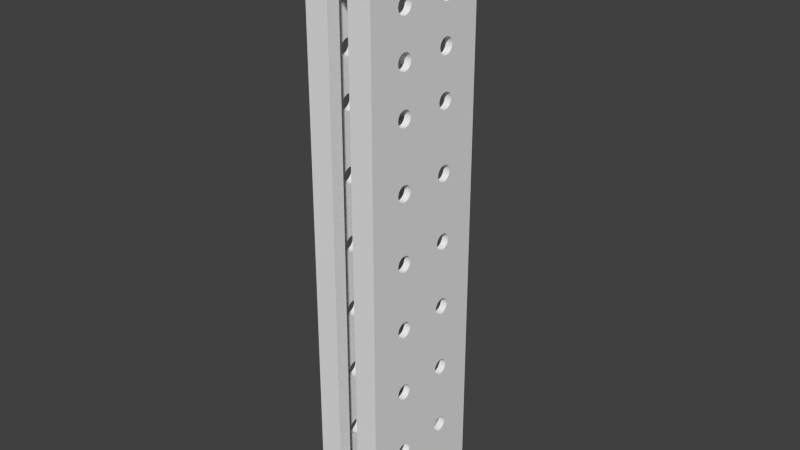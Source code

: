 # Source: MagLarge.blend  (saved by Blender 2.76.0; exported with 4.5.12 LTS)
import bpy
from mathutils import Matrix  # noqa: F401  (used for matrix-valued properties, if any)

bpy.ops.wm.read_factory_settings(use_empty=True)
scene = bpy.context.scene
scene.name = 'Scene'

# ---- collections
col_collection_1 = bpy.data.collections.new('Collection 1'); scene.collection.children.link(col_collection_1)

# ---- world
world_world = bpy.data.worlds.new('World'); scene.world = world_world
world_world.color = (0.05088, 0.05088, 0.05088)
world_world.use_sun_shadow = False
world_world.sun_shadow_jitter_overblur = 0.0
world_world.cycles.sampling_method = 'MANUAL'
world_world.cycles.sample_map_resolution = 256

# ---- meshes
me_cube_001 = bpy.data.meshes.new('Cube.001')
me_cube_001.from_pydata([(-0.9982, -1.002, -1.97), (-0.9982, 0.9978, -1.97), (-0.9982, 0.9978, -2.061), (-0.9982, -1.002, -2.061), (1.002, -1.002, -1.97), (1.002, -1.002, -2.061), (-0.8939, -0.8979, -1.97), (-0.8939, 0.8935, -1.97), (-0.5552, 1.225, -1.97), (-0.5552, 1.225, -2.061), (1.002, 0.9978, -2.061), (1.002, 0.9978, -1.97), (0.8975, -0.8979, -1.97), (0.8975, 0.8935, -1.97), (-0.8939, -0.8979, -1.899), (-0.8939, 0.8935, -1.899), (0.5588, 1.225, -2.061), (0.5588, 1.225, -1.97), (0.8975, -0.8979, -1.899), (0.8975, 0.8935, -1.899), (-0.9982, -1.002, -1.899), (-0.9982, 0.9978, -1.899), (1.002, -1.002, -1.899), (1.002, 0.9978, -1.899), (-0.9982, -0.2913, -1.497), (-0.9982, -0.3024, -1.488), (-0.9982, -0.3173, -1.479), (-0.9982, -0.3355, -1.473), (-0.9982, -0.3563, -1.468), (-0.9982, -0.3788, -1.465), (-0.9982, -0.4022, -1.464), (-0.9982, -0.4022, -1.118), (-0.9982, -0.3788, -1.117), (-0.9982, -0.3563, -1.114), (-0.9982, -0.3355, -1.109), (-0.9982, -0.3173, -1.102), (-0.9982, -0.3024, -1.094), (-0.9982, -0.2913, -1.084), (-0.9982, -0.2845, -1.074), (-0.9982, -0.2822, -1.064), (-0.9982, -0.2845, -1.053), (-0.9982, -0.2913, -1.043), (-0.9982, -0.3024, -1.033), (-0.9982, -0.3173, -1.025), (-0.9982, -0.3355, -1.018), (-0.9982, -0.3563, -1.013), (-0.9982, -0.3788, -1.01), (-0.9982, -0.4022, -1.009), (-0.9982, -0.4022, -0.6635), (-0.9982, -0.3788, -0.6625), (-0.9982, -0.3563, -0.6594), (-0.9982, -0.3355, -0.6543), (-0.9982, -0.3173, -0.6475), (-0.9982, -0.3024, -0.6393), (-0.9982, -0.2913, -0.6298), (-0.9982, -0.2845, -0.6196), (-0.9982, -0.2822, -0.609), (-0.9982, -0.2845, -0.5983), (-0.9982, -0.2913, -0.5881), (-0.9982, -0.3024, -0.5787), (-0.9982, -0.3173, -0.5704), (-0.9982, -0.3355, -0.5636), (-0.9982, -0.3563, -0.5586), (-0.9982, -0.3788, -0.5555), (-0.9982, -0.4022, -0.5544), (-0.9982, -0.4022, -0.209), (-0.9982, -0.3788, -0.2079), (-0.9982, -0.3563, -0.2048), (-0.9982, -0.3355, -0.1998), (-0.9982, -0.3173, -0.193), (-0.9982, -0.3024, -0.1847), (-0.9982, -0.2913, -0.1753), (-0.9982, -0.2845, -0.1651), (-0.9982, -0.2822, -0.1544), (-0.9982, -0.2845, -0.1438), (-0.9982, -0.2913, -0.1335), (-0.9982, -0.3024, -0.1241), (-0.9982, -0.3173, -0.1158), (-0.9982, -0.3355, -0.1091), (-0.9982, -0.3563, -0.104), (-0.9982, -0.3788, -0.1009), (-0.9982, -0.4022, -0.09987), (-0.9982, -0.4022, 0.2476), (-0.9982, -0.3788, 0.2486), (-0.9982, -0.3563, 0.2517), (-0.9982, -0.3355, 0.2568), (-0.9982, -0.3173, 0.2636), (-0.9982, -0.3024, 0.2718), (-0.9982, -0.2913, 0.2813), (-0.9982, -0.2845, 0.2915), (-0.9982, -0.2822, 0.3021), (-0.9982, -0.2845, 0.3128), (-0.9982, -0.2913, 0.323), (-0.9982, -0.3024, 0.3324), (-0.9982, -0.3173, 0.3407), (-0.9982, -0.3355, 0.3475), (-0.9982, -0.3563, 0.3525), (-0.9982, -0.3788, 0.3556), (-0.9982, -0.4022, 0.3567), (-0.9982, -0.4022, 0.7021), (-0.9982, -0.3788, 0.7032), (-0.9982, -0.3563, 0.7063), (-0.9982, -0.3355, 0.7113), (-0.9982, -0.3173, 0.7181), (-0.9982, -0.3024, 0.7264), (-0.9982, -0.2913, 0.7358), (-0.9982, -0.2845, 0.746), (-0.9982, -0.2822, 0.7567), (-0.9982, -0.2845, 0.7673), (-0.9982, -0.2913, 0.7775), (-0.9982, -0.3024, 0.787), (-0.9982, -0.3173, 0.7952), (-0.9982, -0.3355, 0.802), (-0.9982, -0.3563, 0.8071), (-0.9982, -0.3788, 0.8102), (-0.9982, -0.4022, 0.8112), (-0.9982, -0.4022, 1.028), (-0.9982, -0.3788, 1.029), (-0.9982, -0.3563, 1.032), (-0.9982, -0.3355, 1.037), (-0.9982, -0.3173, 1.044), (-0.9982, -0.3024, 1.052), (-0.9982, -0.2913, 1.062), (-0.9982, -0.2845, 1.072), (-0.9982, -0.2822, 1.083), (-0.9982, -0.2845, 1.093), (-0.9982, -0.2913, 1.104), (-0.9982, -0.3024, 1.113), (-0.9982, -0.3173, 1.121), (-0.9982, -0.3355, 1.128), (-0.9982, -0.3563, 1.133), (-0.9982, -0.3788, 1.136), (-0.9982, -0.4022, 1.137), (-0.9982, -0.4022, 1.336), (-0.9982, -0.3788, 1.338), (-0.9982, -0.3563, 1.341), (-0.9982, -0.3355, 1.346), (-0.9982, -0.3173, 1.352), (-0.9982, -0.3024, 1.361), (-0.9982, -0.2913, 1.37), (-0.9982, -0.2845, 1.38), (-0.9982, -0.2822, 1.391), (-0.9982, -0.2845, 1.402), (-0.9982, 0.2801, 0.3128), (-0.9982, 0.2778, 0.3021), (-0.9982, 0.2801, 0.2915), (-0.9982, 0.287, 0.2813), (-0.9982, 0.298, 0.2718), (-0.9982, 0.313, 0.2636), (-0.9982, 0.3311, 0.2568), (-0.9982, 0.3519, 0.2517), (-0.9982, 0.3744, 0.2486), (-0.9982, 0.3978, 0.2476), (-0.9982, 0.3978, -0.09787), (-0.9982, 0.3744, -0.09892), (-0.9982, 0.3519, -0.102), (-0.9982, 0.3311, -0.1071), (-0.9982, 0.313, -0.1138), (-0.9982, 0.298, -0.1221), (-0.9982, 0.287, -0.1315), (-0.9982, 0.2801, -0.1418), (-0.9982, 0.2778, -0.1524), (-0.9982, 0.2801, -0.1631), (-0.9982, 0.287, -0.1733), (-0.9982, 0.298, -0.1827), (-0.9982, 0.313, -0.191), (-0.9982, 0.3311, -0.1978), (-0.9982, 0.3519, -0.2028), (-0.9982, 0.3744, -0.2059), (-0.9982, 0.3978, -0.207), (-0.9982, 0.3978, -0.5544), (-0.9982, 0.3744, -0.5555), (-0.9982, 0.3519, -0.5586), (-0.9982, 0.3311, -0.5636), (-0.9982, 0.313, -0.5704), (-0.9982, 0.298, -0.5787), (-0.9982, 0.287, -0.5881), (-0.9982, 0.2801, -0.5983), (-0.9982, 0.2778, -0.609), (-0.9982, 0.2801, -0.6196), (-0.9982, 0.287, -0.6298), (-0.9982, 0.298, -0.6393), (-0.9982, 0.313, -0.6475), (-0.9982, 0.3311, -0.6543), (-0.9982, 0.3519, -0.6594), (-0.9982, 0.3744, -0.6625), (-0.9982, 0.3978, -0.6635), (-0.9982, 0.3978, -1.009), (-0.9982, 0.3744, -1.01), (-0.9982, 0.3519, -1.013), (-0.9982, 0.3311, -1.018), (-0.9982, 0.313, -1.025), (-0.9982, 0.298, -1.033), (-0.9982, 0.287, -1.043), (-0.9982, 0.2801, -1.053), (-0.9982, 0.2778, -1.064), (-0.9982, 0.2801, -1.074), (-0.9982, 0.287, -1.084), (-0.9982, 0.298, -1.094), (-0.9982, 0.313, -1.102), (-0.9982, 0.3311, -1.109), (-0.9982, 0.3519, -1.114), (-0.9982, 0.3744, -1.117), (-0.9982, 0.3978, -1.118), (-0.9982, 0.3978, -1.464), (-0.9982, 0.3744, -1.465), (-0.9982, 0.3519, -1.468), (-0.9982, 0.3311, -1.473), (-0.9982, 0.313, -1.479), (-0.9982, 0.298, -1.488), (-0.9982, 0.287, -1.497), (-0.9982, 0.2801, -1.507), (-0.9982, 0.2778, -1.518), (-0.9982, 0.2801, -1.529), (-0.9982, 0.287, -1.539), (-0.9982, 0.298, -1.548), (-0.9982, 0.313, -1.557), (-0.9982, 0.3311, -1.563), (-0.9982, 0.3519, -1.568), (-0.9982, 0.3744, -1.572), (-0.9982, 0.3978, -1.573), (-0.9982, -0.4022, -1.573), (-0.9982, -0.3788, -1.572), (-0.9982, -0.3563, -1.568), (-0.9982, -0.3355, -1.563), (-0.9982, -0.3173, -1.557), (-0.9982, -0.3024, -1.548), (-0.9982, -0.2913, -1.539), (-0.9982, -0.2845, -1.529), (-0.9982, -0.2822, -1.518), (-0.9982, -0.2845, -1.507), (-0.9982, -0.5222, -1.518), (-0.9982, -0.5199, -1.529), (-0.9982, -0.513, -1.539), (-0.9982, -0.502, -1.548), (-0.9982, -0.487, -1.557), (-0.9982, -0.4689, -1.563), (-0.9982, -0.4481, -1.568), (-0.9982, -0.4256, -1.572), (-0.9982, -1.002, 1.719), (-0.9982, 0.2778, 1.391), (-0.9982, 0.2801, 1.38), (-0.9982, 0.287, 1.37), (-0.9982, 0.298, 1.361), (-0.9982, 0.313, 1.352), (-0.9982, 0.3311, 1.346), (-0.9982, 0.3519, 1.341), (-0.9982, 0.3744, 1.338), (-0.9982, 0.3978, 1.336), (-0.9982, 0.3978, 1.137), (-0.9982, 0.3744, 1.136), (-0.9982, 0.3519, 1.133), (-0.9982, 0.3311, 1.128), (-0.9982, 0.313, 1.121), (-0.9982, 0.298, 1.113), (-0.9982, 0.287, 1.104), (-0.9982, 0.2801, 1.093), (-0.9982, 0.2778, 1.083), (-0.9982, 0.2801, 1.072), (-0.9982, 0.287, 1.062), (-0.9982, 0.298, 1.052), (-0.9982, 0.313, 1.044), (-0.9982, 0.3311, 1.037), (-0.9982, 0.3519, 1.032), (-0.9982, 0.3744, 1.029), (-0.9982, 0.3978, 1.028), (-0.9982, 0.3978, 0.8112), (-0.9982, 0.3744, 0.8102), (-0.9982, 0.3519, 0.8071), (-0.9982, 0.3311, 0.802), (-0.9982, 0.313, 0.7952), (-0.9982, 0.298, 0.787), (-0.9982, 0.287, 0.7775), (-0.9982, 0.2801, 0.7673), (-0.9982, 0.2778, 0.7567), (-0.9982, 0.2801, 0.746), (-0.9982, 0.287, 0.7358), (-0.9982, 0.298, 0.7264), (-0.9982, 0.313, 0.7181), (-0.9982, 0.3311, 0.7113), (-0.9982, 0.3519, 0.7063), (-0.9982, 0.3744, 0.7032), (-0.9982, 0.3978, 0.7021), (-0.9982, 0.3978, 0.3567), (-0.9982, 0.3744, 0.3556), (-0.9982, 0.3519, 0.3525), (-0.9982, 0.3311, 0.3475), (-0.9982, 0.313, 0.3407), (-0.9982, 0.298, 0.3324), (-0.9982, 0.287, 0.323), (-0.9982, -0.2913, 1.412), (-0.9982, -0.3024, 1.421), (-0.9982, -0.3173, 1.43), (-0.9982, -0.3355, 1.436), (-0.9982, -0.3563, 1.441), (-0.9982, -0.3788, 1.445), (-0.9982, -0.4022, 1.446), (-0.9982, -0.4256, 1.445), (-0.9982, -0.4481, 1.441), (-0.9982, -0.4689, 1.436), (-0.9982, -0.487, 1.43), (-0.9982, -0.502, 1.421), (-0.9982, -0.513, 1.412), (-0.9982, -0.5199, 1.402), (-0.9982, -0.5222, 1.391), (-0.9982, -0.5199, 1.38), (-0.9982, -0.513, 1.37), (-0.9982, -0.502, 1.361), (-0.9982, -0.487, 1.352), (-0.9982, -0.4689, 1.346), (-0.9982, -0.4481, 1.341), (-0.9982, -0.4256, 1.338), (-0.9982, -0.4256, 1.136), (-0.9982, -0.4481, 1.133), (-0.9982, -0.4689, 1.128), (-0.9982, -0.487, 1.121), (-0.9982, -0.502, 1.113), (-0.9982, -0.513, 1.104), (-0.9982, -0.5199, 1.093), (-0.9982, -0.5222, 1.083), (-0.9982, -0.5199, 1.072), (-0.9982, -0.513, 1.062), (-0.9982, -0.502, 1.052), (-0.9982, -0.487, 1.044), (-0.9982, -0.4689, 1.037), (-0.9982, -0.4481, 1.032), (-0.9982, -0.4256, 1.029), (-0.9982, -0.4256, 0.8102), (-0.9982, -0.4481, 0.8071), (-0.9982, -0.4689, 0.802), (-0.9982, -0.487, 0.7952), (-0.9982, -0.502, 0.787), (-0.9982, -0.513, 0.7775), (-0.9982, -0.5199, 0.7673), (-0.9982, -0.5222, 0.7567), (-0.9982, -0.5199, 0.746), (-0.9982, -0.513, 0.7358), (-0.9982, -0.502, 0.7264), (-0.9982, -0.487, 0.7181), (-0.9982, -0.4689, 0.7113), (-0.9982, -0.4481, 0.7063), (-0.9982, -0.4256, 0.7032), (-0.9982, -0.4256, 0.3556), (-0.9982, -0.4481, 0.3525), (-0.9982, -0.4689, 0.3475), (-0.9982, -0.487, 0.3407), (-0.9982, -0.502, 0.3324), (-0.9982, -0.513, 0.323), (-0.9982, -0.5199, 0.3128), (-0.9982, -0.5222, 0.3021), (-0.9982, -0.5199, 0.2915), (-0.9982, -0.513, 0.2813), (-0.9982, -0.502, 0.2718), (-0.9982, -0.487, 0.2636), (-0.9982, -0.4689, 0.2568), (-0.9982, -0.4481, 0.2517), (-0.9982, -0.4256, 0.2486), (-0.9982, -0.4256, -0.1009), (-0.9982, -0.4481, -0.104), (-0.9982, -0.4689, -0.1091), (-0.9982, -0.487, -0.1158), (-0.9982, -0.502, -0.1241), (-0.9982, -0.513, -0.1335), (-0.9982, -0.5199, -0.1438), (-0.9982, -0.5222, -0.1544), (-0.9982, -0.5199, -0.1651), (-0.9982, -0.513, -0.1753), (-0.9982, -0.502, -0.1847), (-0.9982, -0.487, -0.193), (-0.9982, -0.4689, -0.1998), (-0.9982, -0.4481, -0.2048), (-0.9982, -0.4256, -0.2079), (-0.9982, -0.4256, -0.5555), (-0.9982, -0.4481, -0.5586), (-0.9982, -0.4689, -0.5636), (-0.9982, -0.487, -0.5704), (-0.9982, -0.502, -0.5787), (-0.9982, -0.513, -0.5881), (-0.9982, -0.5199, -0.5983), (-0.9982, -0.5222, -0.609), (-0.9982, -0.5199, -0.6196), (-0.9982, -0.513, -0.6298), (-0.9982, -0.502, -0.6393), (-0.9982, -0.487, -0.6475), (-0.9982, -0.4689, -0.6543), (-0.9982, -0.4481, -0.6594), (-0.9982, -0.4256, -0.6625), (-0.9982, -0.4256, -1.01), (-0.9982, -0.4481, -1.013), (-0.9982, -0.4689, -1.018), (-0.9982, -0.487, -1.025), (-0.9982, -0.502, -1.033), (-0.9982, -0.513, -1.043), (-0.9982, -0.5199, -1.053), (-0.9982, -0.5222, -1.064), (-0.9982, -0.5199, -1.074), (-0.9982, -0.513, -1.084), (-0.9982, -0.502, -1.094), (-0.9982, -0.487, -1.102), (-0.9982, -0.4689, -1.109), (-0.9982, -0.4481, -1.114), (-0.9982, -0.4256, -1.117), (-0.9982, -0.4256, -1.465), (-0.9982, -0.4481, -1.468), (-0.9982, -0.4689, -1.473), (-0.9982, -0.487, -1.479), (-0.9982, -0.502, -1.488), (-0.9982, -0.513, -1.497), (-0.9982, -0.5199, -1.507), (-0.9982, 0.4212, -1.572), (-0.9982, 0.4437, -1.568), (-0.9982, 0.4645, -1.563), (-0.9982, 0.4827, -1.557), (-0.9982, 0.4976, -1.548), (-0.9982, 0.5087, -1.539), (-0.9982, 0.5155, -1.529), (-0.9982, 0.5178, -1.518), (-0.9982, 0.5155, -1.507), (-0.9982, 0.5087, -1.497), (-0.9982, 0.4976, -1.488), (-0.9982, 0.4827, -1.479), (-0.9982, 0.4645, -1.473), (-0.9982, 0.4437, -1.468), (-0.9982, 0.4212, -1.465), (-0.9982, 0.4212, -1.117), (-0.9982, 0.4437, -1.114), (-0.9982, 0.4645, -1.109), (-0.9982, 0.4827, -1.102), (-0.9982, 0.4976, -1.094), (-0.9982, 0.5087, -1.084), (-0.9982, 0.5155, -1.074), (-0.9982, 0.5178, -1.064), (-0.9982, 0.5155, -1.053), (-0.9982, 0.5087, -1.043), (-0.9982, 0.4976, -1.033), (-0.9982, 0.4827, -1.025), (-0.9982, 0.4645, -1.018), (-0.9982, 0.4437, -1.013), (-0.9982, 0.4212, -1.01), (-0.9982, 0.4212, -0.6625), (-0.9982, 0.4437, -0.6594), (-0.9982, 0.4645, -0.6543), (-0.9982, 0.4827, -0.6475), (-0.9982, 0.4976, -0.6393), (-0.9982, 0.5087, -0.6298), (-0.9982, 0.5155, -0.6196), (-0.9982, 0.5178, -0.609), (-0.9982, 0.5155, -0.5983), (-0.9982, 0.5087, -0.5881), (-0.9982, 0.4976, -0.5787), (-0.9982, 0.4827, -0.5704), (-0.9982, 0.4645, -0.5636), (-0.9982, 0.4437, -0.5586), (-0.9982, 0.4212, -0.5555), (-0.9982, 0.4212, -0.2059), (-0.9982, 0.4437, -0.2028), (-0.9982, 0.4645, -0.1978), (-0.9982, 0.4827, -0.191), (-0.9982, 0.4976, -0.1827), (-0.9982, 0.5087, -0.1733), (-0.9982, 0.5155, -0.1631), (-0.9982, 0.5178, -0.1524), (-0.9982, 0.5155, -0.1418), (-0.9982, 0.5087, -0.1315), (-0.9982, 0.4976, -0.1221), (-0.9982, 0.4827, -0.1138), (-0.9982, 0.4645, -0.1071), (-0.9982, 0.4437, -0.102), (-0.9982, 0.4212, -0.09892), (-0.9982, 0.4212, 0.2486), (-0.9982, 0.4437, 0.2517), (-0.9982, 0.4645, 0.2568), (-0.9982, 0.4827, 0.2636), (-0.9982, 0.4976, 0.2718), (-0.9982, 0.5087, 0.2813), (-0.9982, 0.5155, 0.2915), (-0.9982, 0.5178, 0.3021), (-0.9982, 0.5155, 0.3128), (-0.9982, 0.5087, 0.323), (-0.9982, 0.4976, 0.3324), (-0.9982, 0.4827, 0.3407), (-0.9982, 0.4645, 0.3475), (-0.9982, 0.4437, 0.3525), (-0.9982, 0.4212, 0.3556), (-0.9982, 0.4212, 0.7032), (-0.9982, 0.4437, 0.7063), (-0.9982, 0.4645, 0.7113), (-0.9982, 0.4827, 0.7181), (-0.9982, 0.4976, 0.7264), (-0.9982, 0.5087, 0.7358), (-0.9982, 0.5155, 0.746), (-0.9982, 0.5178, 0.7567), (-0.9982, 0.5155, 0.7673), (-0.9982, 0.5087, 0.7775), (-0.9982, 0.4976, 0.787), (-0.9982, 0.4827, 0.7952), (-0.9982, 0.4645, 0.802), (-0.9982, 0.4437, 0.8071), (-0.9982, 0.4212, 0.8102), (-0.9982, 0.4212, 1.029), (-0.9982, 0.4437, 1.032), (-0.9982, 0.4645, 1.037), (-0.9982, 0.4827, 1.044), (-0.9982, 0.4976, 1.052), (-0.9982, 0.5087, 1.062), (-0.9982, 0.5155, 1.072), (-0.9982, 0.5178, 1.083), (-0.9982, 0.5155, 1.093), (-0.9982, 0.5087, 1.104), (-0.9982, 0.4976, 1.113), (-0.9982, 0.4827, 1.121), (-0.9982, 0.4645, 1.128), (-0.9982, 0.4437, 1.133), (-0.9982, 0.4212, 1.136), (-0.9982, 0.4212, 1.338), (-0.9982, 0.4437, 1.341), (-0.9982, 0.4645, 1.346), (-0.9982, 0.4827, 1.352), (-0.9982, 0.4976, 1.361), (-0.9982, 0.5087, 1.37), (-0.9982, 0.5155, 1.38), (-0.9982, 0.5178, 1.391), (-0.9982, 0.5155, 1.402), (-0.9982, 0.5087, 1.412), (-0.9982, 0.4976, 1.421), (-0.9982, 0.4827, 1.43), (-0.9982, 0.4645, 1.436), (-0.9982, 0.4437, 1.441), (-0.9982, 0.4212, 1.445), (-0.9982, 0.3978, 1.446), (-0.9982, 0.3744, 1.445), (-0.9982, 0.3519, 1.441), (-0.9982, 0.3311, 1.436), (-0.9982, 0.313, 1.43), (-0.9982, 0.298, 1.421), (-0.9982, 0.287, 1.412), (-0.9982, 0.2801, 1.402), (-0.9982, 0.9978, 1.719), (0.001777, -1.002, -1.706), (-0.06065, -1.002, -1.703), (-0.1207, -1.002, -1.695), (-0.176, -1.002, -1.681), (-0.2245, -1.002, -1.663), (-0.2643, -1.002, -1.641), (-0.2939, -1.002, -1.616), (-0.3121, -1.002, -1.589), (-0.3182, -1.002, -1.061), (-0.3121, -1.002, 1.468), (-0.2939, -1.002, 1.495), (-0.2643, -1.002, 1.52), (-0.2245, -1.002, 1.542), (-0.176, -1.002, 1.56), (-0.1207, -1.002, 1.574), (-0.06065, -1.002, 1.582), (1.002, -1.002, 1.719), (0.001777, 0.9978, -1.706), (0.001777, 0.9978, 1.585), (-0.06065, 0.9978, 1.582), (-0.1207, 0.9978, 1.574), (-0.176, 0.9978, 1.56), (-0.2245, 0.9978, 1.542), (-0.2643, 0.9978, 1.52), (-0.2939, 0.9978, 1.495), (-0.3121, 0.9978, 1.468), (-0.3182, 0.9978, -1.061), (-0.3121, 0.9978, -1.589), (-0.2939, 0.9978, -1.616), (-0.2643, 0.9978, -1.641), (-0.2245, 0.9978, -1.663), (-0.176, 0.9978, -1.681), (-0.1207, 0.9978, -1.695), (-0.06065, 0.9978, -1.703), (-0.8982, -0.9022, 1.719), (-0.8982, 0.8978, 1.719), (1.002, -0.2913, -1.497), (1.002, -0.2845, -1.507), (1.002, -0.2822, -1.518), (1.002, -0.2845, -1.529), (1.002, -0.2913, -1.539), (1.002, -0.3024, -1.548), (1.002, -0.3173, -1.557), (1.002, -0.3355, -1.563), (1.002, -0.3563, -1.568), (1.002, -0.3788, -1.572), (1.002, -0.4022, -1.573), (1.002, 0.3978, -1.573), (1.002, 0.3744, -1.572), (1.002, 0.3519, -1.568), (1.002, 0.3311, -1.563), (1.002, 0.313, -1.557), (1.002, 0.298, -1.548), (1.002, 0.287, -1.539), (1.002, 0.2801, -1.529), (1.002, 0.2778, -1.518), (1.002, 0.2801, -1.507), (1.002, 0.287, -1.497), (1.002, 0.298, -1.488), (1.002, 0.313, -1.479), (1.002, 0.3311, -1.473), (1.002, 0.3519, -1.468), (1.002, 0.3744, -1.465), (1.002, 0.3978, -1.464), (1.002, 0.3978, -1.118), (1.002, 0.3744, -1.117), (1.002, 0.3519, -1.114), (1.002, 0.3311, -1.109), (1.002, 0.313, -1.102), (1.002, 0.298, -1.094), (1.002, 0.287, -1.084), (1.002, 0.2801, -1.074), (1.002, 0.2778, -1.064), (1.002, 0.2801, -1.053), (1.002, 0.287, -1.043), (1.002, 0.298, -1.033), (1.002, 0.313, -1.025), (1.002, 0.3311, -1.018), (1.002, 0.3519, -1.013), (1.002, 0.3744, -1.01), (1.002, 0.3978, -1.009), (1.002, 0.3978, -0.6635), (1.002, 0.3744, -0.6625), (1.002, 0.3519, -0.6594), (1.002, 0.3311, -0.6543), (1.002, 0.313, -0.6475), (1.002, 0.298, -0.6393), (1.002, 0.287, -0.6298), (1.002, 0.2801, -0.6196), (1.002, 0.2778, -0.609), (1.002, 0.2801, -0.5983), (1.002, 0.287, -0.5881), (1.002, 0.298, -0.5787), (1.002, 0.313, -0.5704), (1.002, 0.3311, -0.5636), (1.002, 0.3519, -0.5586), (1.002, 0.3744, -0.5555), (1.002, 0.3978, -0.5544), (1.002, 0.3978, -0.207), (1.002, 0.3744, -0.2059), (1.002, 0.3519, -0.2028), (1.002, 0.3311, -0.1978), (1.002, 0.313, -0.191), (1.002, 0.298, -0.1827), (1.002, 0.287, -0.1733), (1.002, 0.2801, -0.1631), (1.002, 0.2778, -0.1524), (1.002, 0.2801, -0.1418), (1.002, 0.287, -0.1315), (1.002, 0.298, -0.1221), (1.002, 0.313, -0.1138), (1.002, 0.3311, -0.1071), (1.002, 0.3519, -0.102), (1.002, 0.3744, -0.09892), (1.002, 0.3978, -0.09787), (1.002, 0.3978, 0.2476), (1.002, 0.3744, 0.2486), (1.002, 0.3519, 0.2517), (1.002, 0.3311, 0.2568), (1.002, 0.313, 0.2636), (1.002, 0.298, 0.2718), (1.002, 0.287, 0.2813), (1.002, 0.2801, 0.2915), (1.002, 0.2778, 0.3021), (1.002, 0.2801, 0.3128), (1.002, 0.287, 0.323), (1.002, 0.298, 0.3324), (1.002, 0.313, 0.3407), (1.002, 0.3311, 0.3475), (1.002, 0.3519, 0.3525), (1.002, 0.3744, 0.3556), (1.002, 0.3978, 0.3567), (1.002, 0.3978, 0.7021), (1.002, 0.3744, 0.7032), (1.002, 0.3519, 0.7063), (1.002, 0.3311, 0.7113), (1.002, 0.313, 0.7181), (1.002, 0.298, 0.7264), (1.002, 0.287, 0.7358), (1.002, 0.2801, 0.746), (1.002, 0.2778, 0.7567), (1.002, 0.2801, 0.7673), (1.002, 0.287, 0.7775), (1.002, 0.298, 0.787), (1.002, 0.313, 0.7952), (1.002, 0.3311, 0.802), (1.002, 0.3519, 0.8071), (1.002, 0.3744, 0.8102), (1.002, 0.3978, 0.8112), (1.002, 0.3978, 1.028), (1.002, 0.3744, 1.029), (1.002, 0.3519, 1.032), (1.002, 0.3311, 1.037), (1.002, 0.313, 1.044), (1.002, 0.298, 1.052), (1.002, 0.287, 1.062), (1.002, 0.2801, 1.072), (1.002, 0.2778, 1.083), (1.002, 0.2801, 1.093), (1.002, 0.287, 1.104), (1.002, 0.298, 1.113), (1.002, 0.313, 1.121), (1.002, 0.3311, 1.128), (1.002, 0.3519, 1.133), (1.002, 0.3744, 1.136), (1.002, 0.3978, 1.137), (1.002, 0.3978, 1.336), (1.002, 0.3744, 1.338), (1.002, 0.3519, 1.341), (1.002, 0.3311, 1.346), (1.002, 0.313, 1.352), (1.002, 0.298, 1.361), (1.002, 0.287, 1.37), (1.002, 0.2801, 1.38), (1.002, 0.2778, 1.391), (1.002, 0.2801, 1.402), (1.002, 0.287, 1.412), (1.002, 0.298, 1.421), (1.002, 0.313, 1.43), (1.002, 0.3311, 1.436), (1.002, -0.2845, 1.38), (1.002, -0.2913, 1.37), (1.002, -0.3024, 1.361), (1.002, -0.3173, 1.352), (1.002, -0.3355, 1.346), (1.002, -0.3563, 1.341), (1.002, -0.3788, 1.338), (1.002, -0.4022, 1.336), (1.002, -0.4022, 1.137), (1.002, -0.3788, 1.136), (1.002, -0.3563, 1.133), (1.002, -0.3355, 1.128), (1.002, -0.3173, 1.121), (1.002, -0.3024, 1.113), (1.002, -0.2913, 1.104), (1.002, -0.2845, 1.093), (1.002, -0.2822, 1.083), (1.002, -0.2845, 1.072), (1.002, -0.2913, 1.062), (1.002, -0.3024, 1.052), (1.002, -0.3173, 1.044), (1.002, -0.3355, 1.037), (1.002, -0.3563, 1.032), (1.002, -0.3788, 1.029), (1.002, -0.4022, 1.028), (1.002, -0.4022, 0.8112), (1.002, -0.3788, 0.8102), (1.002, -0.3563, 0.8071), (1.002, -0.3355, 0.802), (1.002, -0.3173, 0.7952), (1.002, -0.3024, 0.787), (1.002, -0.2913, 0.7775), (1.002, -0.2845, 0.7673), (1.002, -0.2822, 0.7567), (1.002, -0.2845, 0.746), (1.002, -0.2913, 0.7358), (1.002, -0.3024, 0.7264), (1.002, -0.3173, 0.7181), (1.002, -0.3355, 0.7113), (1.002, -0.3563, 0.7063), (1.002, -0.3788, 0.7032), (1.002, -0.4022, 0.7021), (1.002, -0.4022, 0.3567), (1.002, -0.3788, 0.3556), (1.002, -0.3563, 0.3525), (1.002, -0.3355, 0.3475), (1.002, -0.3173, 0.3407), (1.002, -0.3024, 0.3324), (1.002, -0.2913, 0.323), (1.002, -0.2845, 0.3128), (1.002, -0.2822, 0.3021), (1.002, -0.2845, 0.2915), (1.002, -0.2913, 0.2813), (1.002, -0.3024, 0.2718), (1.002, -0.3173, 0.2636), (1.002, -0.3355, 0.2568), (1.002, -0.3563, 0.2517), (1.002, -0.3788, 0.2486), (1.002, -0.4022, 0.2476), (1.002, -0.4022, -0.09987), (1.002, -0.3788, -0.1009), (1.002, -0.3563, -0.104), (1.002, -0.3355, -0.1091), (1.002, -0.3173, -0.1158), (1.002, -0.3024, -0.1241), (1.002, -0.2913, -0.1335), (1.002, -0.2845, -0.1438), (1.002, -0.2822, -0.1544), (1.002, -0.2845, -0.1651), (1.002, -0.2913, -0.1753), (1.002, -0.3024, -0.1847), (1.002, -0.3173, -0.193), (1.002, -0.3355, -0.1998), (1.002, -0.3563, -0.2048), (1.002, -0.3788, -0.2079), (1.002, -0.4022, -0.209), (1.002, -0.4022, -0.5544), (1.002, -0.3788, -0.5555), (1.002, -0.3563, -0.5586), (1.002, -0.3355, -0.5636), (1.002, -0.3173, -0.5704), (1.002, -0.3024, -0.5787), (1.002, -0.2913, -0.5881), (1.002, -0.2845, -0.5983), (1.002, -0.2822, -0.609), (1.002, -0.2845, -0.6196), (1.002, -0.2913, -0.6298), (1.002, -0.3024, -0.6393), (1.002, -0.3173, -0.6475), (1.002, -0.3355, -0.6543), (1.002, -0.3563, -0.6594), (1.002, -0.3788, -0.6625), (1.002, -0.4022, -0.6635), (1.002, -0.4022, -1.009), (1.002, -0.3788, -1.01), (1.002, -0.3563, -1.013), (1.002, -0.3355, -1.018), (1.002, -0.3173, -1.025), (1.002, -0.3024, -1.033), (1.002, -0.2913, -1.043), (1.002, -0.2845, -1.053), (1.002, -0.2822, -1.064), (1.002, -0.2845, -1.074), (1.002, -0.2913, -1.084), (1.002, -0.3024, -1.094), (1.002, -0.3173, -1.102), (1.002, -0.3355, -1.109), (1.002, -0.3563, -1.114), (1.002, -0.3788, -1.117), (1.002, -0.4022, -1.118), (1.002, -0.4022, -1.464), (1.002, -0.3788, -1.465), (1.002, -0.3563, -1.468), (1.002, -0.3355, -1.473), (1.002, -0.3173, -1.479), (1.002, -0.3024, -1.488), (1.002, 0.9978, 1.719), (1.002, -0.3563, 1.441), (1.002, -0.3355, 1.436), (1.002, -0.3173, 1.43), (1.002, -0.3024, 1.421), (1.002, -0.2913, 1.412), (1.002, -0.2845, 1.402), (1.002, -0.2822, 1.391), (1.002, 0.3519, 1.441), (1.002, 0.3744, 1.445), (1.002, 0.3978, 1.446), (1.002, 0.4212, 1.445), (1.002, 0.4437, 1.441), (1.002, 0.4645, 1.436), (1.002, 0.4827, 1.43), (1.002, 0.4976, 1.421), (1.002, 0.5087, 1.412), (1.002, 0.5155, 1.402), (1.002, 0.5178, 1.391), (1.002, 0.5155, 1.38), (1.002, 0.5087, 1.37), (1.002, 0.4976, 1.361), (1.002, 0.4827, 1.352), (1.002, 0.4645, 1.346), (1.002, 0.4437, 1.341), (1.002, 0.4212, 1.338), (1.002, 0.4212, 1.136), (1.002, 0.4437, 1.133), (1.002, 0.4645, 1.128), (1.002, 0.4827, 1.121), (1.002, 0.4976, 1.113), (1.002, 0.5087, 1.104), (1.002, 0.5155, 1.093), (1.002, 0.5178, 1.083), (1.002, 0.5155, 1.072), (1.002, 0.5087, 1.062), (1.002, 0.4976, 1.052), (1.002, 0.4827, 1.044), (1.002, 0.4645, 1.037), (1.002, 0.4437, 1.032), (1.002, 0.4212, 1.029), (1.002, 0.4212, 0.8102), (1.002, 0.4437, 0.8071), (1.002, 0.4645, 0.802), (1.002, 0.4827, 0.7952), (1.002, 0.4976, 0.787), (1.002, 0.5087, 0.7775), (1.002, 0.5155, 0.7673), (1.002, 0.5178, 0.7567), (1.002, 0.5155, 0.746), (1.002, 0.5087, 0.7358), (1.002, 0.4976, 0.7264), (1.002, 0.4827, 0.7181), (1.002, 0.4645, 0.7113), (1.002, 0.4437, 0.7063), (1.002, 0.4212, 0.7032), (1.002, 0.4212, 0.3556), (1.002, 0.4437, 0.3525), (1.002, 0.4645, 0.3475), (1.002, 0.4827, 0.3407), (1.002, 0.4976, 0.3324), (1.002, 0.5087, 0.323), (1.002, 0.5155, 0.3128), (1.002, 0.5178, 0.3021), (1.002, 0.5155, 0.2915), (1.002, 0.5087, 0.2813), (1.002, 0.4976, 0.2718), (1.002, 0.4827, 0.2636), (1.002, 0.4645, 0.2568), (1.002, 0.4437, 0.2517), (1.002, 0.4212, 0.2486), (1.002, 0.4212, -0.09892), (1.002, 0.4437, -0.102), (1.002, 0.4645, -0.1071), (1.002, 0.4827, -0.1138), (1.002, 0.4976, -0.1221), (1.002, 0.5087, -0.1315), (1.002, 0.5155, -0.1418), (1.002, 0.5178, -0.1524), (1.002, 0.5155, -0.1631), (1.002, 0.5087, -0.1733), (1.002, 0.4976, -0.1827), (1.002, 0.4827, -0.191), (1.002, 0.4645, -0.1978), (1.002, 0.4437, -0.2028), (1.002, 0.4212, -0.2059), (1.002, 0.4212, -0.5555), (1.002, 0.4437, -0.5586), (1.002, 0.4645, -0.5636), (1.002, 0.4827, -0.5704), (1.002, 0.4976, -0.5787), (1.002, 0.5087, -0.5881), (1.002, 0.5155, -0.5983), (1.002, 0.5178, -0.609), (1.002, 0.5155, -0.6196), (1.002, 0.5087, -0.6298), (1.002, 0.4976, -0.6393), (1.002, 0.4827, -0.6475), (1.002, 0.4645, -0.6543), (1.002, 0.4437, -0.6594), (1.002, 0.4212, -0.6625), (1.002, 0.4212, -1.01), (1.002, 0.4437, -1.013), (1.002, 0.4645, -1.018), (1.002, 0.4827, -1.025), (1.002, 0.4976, -1.033), (1.002, 0.5087, -1.043), (1.002, 0.5155, -1.053), (1.002, 0.5178, -1.064), (1.002, 0.5155, -1.074), (1.002, 0.5087, -1.084), (1.002, 0.4976, -1.094), (1.002, 0.4827, -1.102), (1.002, 0.4645, -1.109), (1.002, 0.4437, -1.114), (1.002, 0.4212, -1.117), (1.002, 0.4212, -1.465), (1.002, 0.4437, -1.468), (1.002, 0.4645, -1.473), (1.002, 0.4827, -1.479), (1.002, 0.4976, -1.488), (1.002, 0.5087, -1.497), (1.002, 0.5155, -1.507), (1.002, 0.5178, -1.518), (1.002, 0.5155, -1.529), (1.002, 0.5087, -1.539), (1.002, 0.4976, -1.548), (1.002, 0.4827, -1.557), (1.002, 0.4645, -1.563), (1.002, 0.4437, -1.568), (1.002, 0.4212, -1.572), (1.002, -0.5222, -1.518), (1.002, -0.5199, -1.507), (1.002, -0.513, -1.497), (1.002, -0.502, -1.488), (1.002, -0.487, -1.479), (1.002, -0.4689, -1.473), (1.002, -0.4481, -1.468), (1.002, -0.4256, -1.465), (1.002, -0.4256, -1.117), (1.002, -0.4481, -1.114), (1.002, -0.4689, -1.109), (1.002, -0.487, -1.102), (1.002, -0.502, -1.094), (1.002, -0.513, -1.084), (1.002, -0.5199, -1.074), (1.002, -0.5222, -1.064), (1.002, -0.5199, -1.053), (1.002, -0.513, -1.043), (1.002, -0.502, -1.033), (1.002, -0.487, -1.025), (1.002, -0.4689, -1.018), (1.002, -0.4481, -1.013), (1.002, -0.4256, -1.01), (1.002, -0.4256, -0.6625), (1.002, -0.4481, -0.6594), (1.002, -0.4689, -0.6543), (1.002, -0.487, -0.6475), (1.002, -0.502, -0.6393), (1.002, -0.513, -0.6298), (1.002, -0.5199, -0.6196), (1.002, -0.5222, -0.609), (1.002, -0.5199, -0.5983), (1.002, -0.513, -0.5881), (1.002, -0.502, -0.5787), (1.002, -0.487, -0.5704), (1.002, -0.4689, -0.5636), (1.002, -0.4481, -0.5586), (1.002, -0.4256, -0.5555), (1.002, -0.4256, -0.2079), (1.002, -0.4481, -0.2048), (1.002, -0.4689, -0.1998), (1.002, -0.487, -0.193), (1.002, -0.502, -0.1847), (1.002, -0.513, -0.1753), (1.002, -0.5199, -0.1651), (1.002, -0.5222, -0.1544), (1.002, -0.5199, -0.1438), (1.002, -0.513, -0.1335), (1.002, -0.502, -0.1241), (1.002, -0.487, -0.1158), (1.002, -0.4689, -0.1091), (1.002, -0.4481, -0.104), (1.002, -0.4256, -0.1009), (1.002, -0.4256, 0.2486), (1.002, -0.4481, 0.2517), (1.002, -0.4689, 0.2568), (1.002, -0.487, 0.2636), (1.002, -0.502, 0.2718), (1.002, -0.513, 0.2813), (1.002, -0.5199, 0.2915), (1.002, -0.5222, 0.3021), (1.002, -0.5199, 0.3128), (1.002, -0.513, 0.323), (1.002, -0.502, 0.3324), (1.002, -0.487, 0.3407), (1.002, -0.4689, 0.3475), (1.002, -0.4481, 0.3525), (1.002, -0.4256, 0.3556), (1.002, -0.4256, 0.7032), (1.002, -0.4481, 0.7063), (1.002, -0.4689, 0.7113), (1.002, -0.487, 0.7181), (1.002, -0.502, 0.7264), (1.002, -0.513, 0.7358), (1.002, -0.5199, 0.746), (1.002, -0.5222, 0.7567), (1.002, -0.5199, 0.7673), (1.002, -0.513, 0.7775), (1.002, -0.502, 0.787), (1.002, -0.487, 0.7952), (1.002, -0.4689, 0.802), (1.002, -0.4481, 0.8071), (1.002, -0.4256, 0.8102), (1.002, -0.4256, 1.029), (1.002, -0.4481, 1.032), (1.002, -0.4689, 1.037), (1.002, -0.487, 1.044), (1.002, -0.502, 1.052), (1.002, -0.513, 1.062), (1.002, -0.5199, 1.072), (1.002, -0.5222, 1.083), (1.002, -0.5199, 1.093), (1.002, -0.513, 1.104), (1.002, -0.502, 1.113), (1.002, -0.487, 1.121), (1.002, -0.4689, 1.128), (1.002, -0.4481, 1.133), (1.002, -0.4256, 1.136), (1.002, -0.4256, 1.338), (1.002, -0.4481, 1.341), (1.002, -0.4689, 1.346), (1.002, -0.487, 1.352), (1.002, -0.502, 1.361), (1.002, -0.513, 1.37), (1.002, -0.5199, 1.38), (1.002, -0.5222, 1.391), (1.002, -0.5199, 1.402), (1.002, -0.513, 1.412), (1.002, -0.502, 1.421), (1.002, -0.487, 1.43), (1.002, -0.4689, 1.436), (1.002, -0.4481, 1.441), (1.002, -0.4256, 1.445), (1.002, -0.4022, 1.446), (1.002, -0.3788, 1.445), (1.002, -0.4256, -1.572), (1.002, -0.4481, -1.568), (1.002, -0.4689, -1.563), (1.002, -0.487, -1.557), (1.002, -0.502, -1.548), (1.002, -0.513, -1.539), (1.002, -0.5199, -1.529), (0.001777, -1.002, 1.585), (0.06421, -1.002, 1.582), (0.1242, -1.002, 1.574), (0.1796, -1.002, 1.56), (0.2281, -1.002, 1.542), (0.2678, -1.002, 1.52), (0.2974, -1.002, 1.495), (0.3156, -1.002, 1.468), (0.3218, -1.002, -1.061), (0.3156, -1.002, -1.589), (0.2974, -1.002, -1.616), (0.2678, -1.002, -1.641), (0.2281, -1.002, -1.663), (0.1796, -1.002, -1.681), (0.1242, -1.002, -1.695), (0.06421, -1.002, -1.703), (0.001777, -0.8022, -1.706), (-0.06065, -0.8022, -1.703), (-0.1207, -0.8022, -1.695), (-0.176, -0.8022, -1.681), (-0.2245, -0.8022, -1.663), (-0.2643, -0.8022, -1.641), (-0.2939, -0.8022, -1.616), (-0.3121, -0.8022, -1.589), (-0.3182, -0.8022, -1.061), (-0.3121, -0.8022, 1.468), (-0.2939, -0.8022, 1.495), (-0.2643, -0.8022, 1.52), (-0.2245, -0.8022, 1.542), (-0.176, -0.8022, 1.56), (-0.1207, -0.8022, 1.574), (-0.06065, -0.8022, 1.582), (0.9018, -0.9022, 1.719), (-0.06065, 0.7978, -1.703), (0.001777, 0.7978, -1.706), (0.06421, 0.9978, -1.703), (0.1242, 0.9978, -1.695), (0.1796, 0.9978, -1.681), (0.2281, 0.9978, -1.663), (0.2678, 0.9978, -1.641), (0.2974, 0.9978, -1.616), (0.3156, 0.9978, -1.589), (0.3218, 0.9978, -1.061), (0.3156, 0.9978, 1.468), (0.2974, 0.9978, 1.495), (0.2678, 0.9978, 1.52), (0.2281, 0.9978, 1.542), (0.1796, 0.9978, 1.56), (0.1242, 0.9978, 1.574), (0.06421, 0.9978, 1.582), (0.001777, 0.7978, 1.585), (-0.06065, 0.7978, 1.582), (-0.1207, 0.7978, 1.574), (-0.176, 0.7978, 1.56), (-0.2245, 0.7978, 1.542), (-0.2643, 0.7978, 1.52), (-0.2939, 0.7978, 1.495), (-0.3121, 0.7978, 1.468), (-0.3182, 0.7978, -1.061), (-0.3121, 0.7978, -1.589), (-0.2939, 0.7978, -1.616), (-0.2643, 0.7978, -1.641), (-0.2245, 0.7978, -1.663), (-0.176, 0.7978, -1.681), (-0.1207, 0.7978, -1.695), (0.9018, 0.8978, 1.719), (-0.8982, -0.9022, 1.787), (-0.8982, 0.8978, 1.787), (0.001777, -0.8022, 1.585), (0.06421, -0.8022, 1.582), (0.1242, -0.8022, 1.574), (0.1796, -0.8022, 1.56), (0.2281, -0.8022, 1.542), (0.2678, -0.8022, 1.52), (0.2974, -0.8022, 1.495), (0.3156, -0.8022, 1.468), (0.3218, -0.8022, -1.061), (0.3156, -0.8022, -1.589), (0.2974, -0.8022, -1.616), (0.2678, -0.8022, -1.641), (0.2281, -0.8022, -1.663), (0.1796, -0.8022, -1.681), (0.1242, -0.8022, -1.695), (0.06421, -0.8022, -1.703), (-0.7982, -0.8022, -1.95), (-0.7982, -0.8022, 1.939), (0.8018, -0.8022, -1.95), (0.9018, -0.9022, 1.787), (0.06421, 0.7978, -1.703), (0.8018, 0.7978, 1.939), (-0.7982, 0.7978, 1.939), (-0.7982, 0.7978, -1.95), (0.8018, 0.7978, -1.95), (0.1242, 0.7978, -1.695), (0.1796, 0.7978, -1.681), (0.2281, 0.7978, -1.663), (0.2678, 0.7978, -1.641), (0.2974, 0.7978, -1.616), (0.3156, 0.7978, -1.589), (0.3218, 0.7978, -1.061), (0.3156, 0.7978, 1.468), (0.2974, 0.7978, 1.495), (0.2678, 0.7978, 1.52), (0.2281, 0.7978, 1.542), (0.1796, 0.7978, 1.56), (0.1242, 0.7978, 1.574), (0.06421, 0.7978, 1.582), (0.9018, 0.8978, 1.787), (-0.9982, -1.002, 1.787), (-0.9982, 0.9978, 1.787), (0.8018, -0.8022, 1.939), (-0.7982, 0.3978, 1.446), (-0.7982, 0.4212, 1.445), (-0.7982, 0.4437, 1.441), (-0.7982, 0.4645, 1.436), (-0.7982, 0.4827, 1.43), (-0.7982, 0.4976, 1.421), (-0.7982, 0.5087, 1.412), (-0.7982, 0.5155, 1.402), (-0.7982, 0.5178, 1.391), (-0.7982, 0.5155, 1.38), (-0.7982, 0.5087, 1.37), (-0.7982, 0.4976, 1.361), (-0.7982, 0.4827, 1.352), (-0.7982, 0.4645, 1.346), (-0.7982, 0.4437, 1.341), (-0.7982, 0.4212, 1.338), (-0.7982, 0.3978, 1.336), (-0.7982, 0.3978, 1.137), (-0.7982, 0.4212, 1.136), (-0.7982, 0.4437, 1.133), (-0.7982, 0.4645, 1.128), (-0.7982, 0.4827, 1.121), (-0.7982, 0.4976, 1.113), (-0.7982, 0.5087, 1.104), (-0.7982, 0.5155, 1.093), (-0.7982, 0.5178, 1.083), (-0.7982, 0.5155, 1.072), (-0.7982, 0.5087, 1.062), (-0.7982, 0.4976, 1.052), (-0.7982, 0.4827, 1.044), (-0.7982, 0.4645, 1.037), (-0.7982, 0.4437, 1.032), (-0.7982, 0.4212, 1.029), (-0.7982, 0.3978, 1.028), (-0.7982, 0.3978, 0.8112), (-0.7982, 0.4212, 0.8102), (-0.7982, 0.4437, 0.8071), (-0.7982, 0.4645, 0.802), (-0.7982, 0.4827, 0.7952), (-0.7982, 0.4976, 0.787), (-0.7982, 0.5087, 0.7775), (-0.7982, 0.5155, 0.7673), (-0.7982, 0.5178, 0.7567), (-0.7982, 0.5155, 0.746), (-0.7982, 0.5087, 0.7358), (-0.7982, 0.4976, 0.7264), (-0.7982, 0.4827, 0.7181), (-0.7982, 0.4645, 0.7113), (-0.7982, 0.4437, 0.7063), (-0.7982, 0.4212, 0.7032), (-0.7982, 0.3978, 0.7021), (-0.7982, 0.3978, 0.3567), (-0.7982, 0.4212, 0.3556), (-0.7982, 0.4437, 0.3525), (-0.7982, 0.4645, 0.3475), (-0.7982, 0.4827, 0.3407), (-0.7982, 0.4976, 0.3324), (-0.7982, 0.5087, 0.323), (-0.7982, 0.5155, 0.3128), (-0.7982, 0.5178, 0.3021), (-0.7982, 0.5155, 0.2915), (-0.7982, 0.5087, 0.2813), (-0.7982, 0.4976, 0.2718), (-0.7982, 0.4827, 0.2636), (-0.7982, 0.4645, 0.2568), (-0.7982, 0.4437, 0.2517), (-0.7982, 0.4212, 0.2486), (-0.7982, 0.3978, 0.2476), (-0.7982, 0.3978, -0.09787), (-0.7982, 0.4212, -0.09892), (-0.7982, 0.4437, -0.102), (-0.7982, 0.4645, -0.1071), (-0.7982, 0.4827, -0.1138), (-0.7982, 0.4976, -0.1221), (-0.7982, 0.5087, -0.1315), (-0.7982, 0.5155, -0.1418), (-0.7982, 0.5178, -0.1524), (-0.7982, 0.5155, -0.1631), (-0.7982, 0.5087, -0.1733), (-0.7982, 0.4976, -0.1827), (-0.7982, 0.4827, -0.191), (-0.7982, 0.4645, -0.1978), (-0.7982, 0.4437, -0.2028), (-0.7982, 0.4212, -0.2059), (-0.7982, 0.3978, -0.207), (-0.7982, 0.3978, -0.5544), (-0.7982, 0.4212, -0.5555), (-0.7982, 0.4437, -0.5586), (-0.7982, 0.4645, -0.5636), (-0.7982, 0.4827, -0.5704), (-0.7982, 0.4976, -0.5787), (-0.7982, 0.5087, -0.5881), (-0.7982, 0.5155, -0.5983), (-0.7982, 0.5178, -0.609), (-0.7982, 0.5155, -0.6196), (-0.7982, 0.5087, -0.6298), (-0.7982, 0.4976, -0.6393), (-0.7982, 0.4827, -0.6475), (-0.7982, 0.4645, -0.6543), (-0.7982, 0.4437, -0.6594), (-0.7982, 0.4212, -0.6625), (-0.7982, 0.3978, -0.6635), (-0.7982, 0.3978, -1.009), (-0.7982, 0.4212, -1.01), (-0.7982, 0.4437, -1.013), (-0.7982, 0.4645, -1.018), (-0.7982, 0.4827, -1.025), (-0.7982, 0.4976, -1.033), (-0.7982, 0.5087, -1.043), (-0.7982, 0.5155, -1.053), (-0.7982, 0.5178, -1.064), (-0.7982, 0.5155, -1.074), (-0.7982, 0.5087, -1.084), (-0.7982, 0.4976, -1.094), (-0.7982, 0.4827, -1.102), (-0.7982, 0.4645, -1.109), (-0.7982, 0.4437, -1.114), (-0.7982, 0.4212, -1.117), (-0.7982, 0.3978, -1.118), (-0.7982, 0.3978, -1.464), (-0.7982, 0.4212, -1.465), (-0.7982, 0.4437, -1.468), (-0.7982, 0.4645, -1.473), (-0.7982, 0.4827, -1.479), (-0.7982, 0.4976, -1.488), (-0.7982, 0.5087, -1.497), (-0.7982, 0.5155, -1.507), (-0.7982, 0.5178, -1.518), (-0.7982, 0.5155, -1.529), (-0.7982, 0.5087, -1.539), (-0.7982, 0.4976, -1.548), (-0.7982, 0.4827, -1.557), (-0.7982, 0.4645, -1.563), (-0.7982, 0.4437, -1.568), (-0.7982, 0.4212, -1.572), (-0.7982, 0.3978, -1.573), (-0.7982, -0.4022, -1.573), (-0.7982, -0.4256, -1.572), (-0.7982, -0.4481, -1.568), (-0.7982, -0.4689, -1.563), (-0.7982, -0.487, -1.557), (-0.7982, -0.502, -1.548), (-0.7982, -0.513, -1.539), (-0.7982, -0.5199, -1.529), (-0.7982, -0.5222, -1.518), (-0.7982, -0.5199, -1.507), (-0.7982, -0.513, -1.497), (-0.7982, -0.502, -1.488), (-0.7982, -0.487, -1.479), (-0.7982, -0.4689, -1.473), (-0.7982, -0.4481, -1.468), (-0.7982, -0.4256, -1.465), (-0.7982, -0.4022, -1.464), (-0.7982, -0.4022, -1.118), (-0.7982, -0.4256, -1.117), (-0.7982, -0.4481, -1.114), (-0.7982, -0.4689, -1.109), (-0.7982, -0.487, -1.102), (-0.7982, -0.502, -1.094), (-0.7982, -0.513, -1.084), (-0.7982, -0.5199, -1.074), (-0.7982, -0.5222, -1.064), (-0.7982, -0.5199, -1.053), (-0.7982, -0.513, -1.043), (-0.7982, -0.502, -1.033), (-0.7982, -0.487, -1.025), (-0.7982, -0.4689, -1.018), (-0.7982, -0.4481, -1.013), (-0.7982, -0.4256, -1.01), (-0.7982, -0.4022, -1.009), (-0.7982, -0.4022, -0.6635), (-0.7982, -0.4256, -0.6625), (-0.7982, -0.4481, -0.6594), (-0.7982, -0.4689, -0.6543), (-0.7982, -0.487, -0.6475), (-0.7982, -0.502, -0.6393), (-0.7982, -0.513, -0.6298), (-0.7982, -0.5199, -0.6196), (-0.7982, -0.5222, -0.609), (-0.7982, -0.5199, -0.5983), (-0.7982, -0.513, -0.5881), (-0.7982, -0.502, -0.5787), (-0.7982, -0.487, -0.5704), (-0.7982, -0.4689, -0.5636), (-0.7982, -0.4481, -0.5586), (-0.7982, -0.4256, -0.5555), (-0.7982, -0.4022, -0.5544), (-0.7982, -0.4022, -0.209), (-0.7982, -0.4256, -0.2079), (-0.7982, -0.4481, -0.2048), (-0.7982, -0.4689, -0.1998), (-0.7982, -0.487, -0.193), (-0.7982, -0.502, -0.1847), (-0.7982, -0.513, -0.1753), (-0.7982, -0.5199, -0.1651), (-0.7982, -0.5222, -0.1544), (-0.7982, -0.5199, -0.1438), (-0.7982, -0.513, -0.1335), (-0.7982, -0.502, -0.1241), (-0.7982, -0.487, -0.1158), (-0.7982, -0.4689, -0.1091), (-0.7982, -0.4481, -0.104), (-0.7982, -0.4256, -0.1009), (-0.7982, -0.4022, -0.09987), (-0.7982, -0.4022, 0.2476), (-0.7982, -0.4256, 0.2486), (-0.7982, -0.4481, 0.2517), (-0.7982, -0.4689, 0.2568), (-0.7982, -0.487, 0.2636), (-0.7982, -0.502, 0.2718), (-0.7982, -0.513, 0.2813), (-0.7982, -0.5199, 0.2915), (-0.7982, -0.5222, 0.3021), (-0.7982, -0.5199, 0.3128), (-0.7982, -0.513, 0.323), (-0.7982, -0.502, 0.3324), (-0.7982, -0.487, 0.3407), (-0.7982, -0.4689, 0.3475), (-0.7982, -0.4481, 0.3525), (-0.7982, -0.4256, 0.3556), (-0.7982, -0.4022, 0.3567), (-0.7982, -0.4022, 0.7021), (-0.7982, -0.4256, 0.7032), (-0.7982, -0.4481, 0.7063), (-0.7982, -0.4689, 0.7113), (-0.7982, -0.487, 0.7181), (-0.7982, -0.502, 0.7264), (-0.7982, -0.513, 0.7358), (-0.7982, -0.5199, 0.746), (-0.7982, -0.5222, 0.7567), (-0.7982, -0.5199, 0.7673), (-0.7982, -0.513, 0.7775), (-0.7982, -0.502, 0.787), (-0.7982, -0.487, 0.7952), (-0.7982, -0.4689, 0.802), (-0.7982, -0.4481, 0.8071), (-0.7982, -0.4256, 0.8102), (-0.7982, -0.4022, 0.8112), (-0.7982, -0.4022, 1.028), (-0.7982, -0.4256, 1.029), (-0.7982, -0.4481, 1.032), (-0.7982, -0.4689, 1.037), (-0.7982, -0.487, 1.044), (-0.7982, -0.502, 1.052), (-0.7982, -0.513, 1.062), (-0.7982, -0.5199, 1.072), (-0.7982, -0.5222, 1.083), (-0.7982, -0.5199, 1.093), (-0.7982, -0.513, 1.104), (-0.7982, -0.502, 1.113), (-0.7982, -0.487, 1.121), (-0.7982, -0.4689, 1.128), (-0.7982, -0.4481, 1.133), (-0.7982, -0.4256, 1.136), (-0.7982, -0.4022, 1.137), (-0.7982, -0.4022, 1.336), (-0.7982, -0.4256, 1.338), (-0.7982, -0.4481, 1.341), (-0.7982, -0.4689, 1.346), (-0.7982, -0.487, 1.352), (-0.7982, -0.502, 1.361), (-0.7982, -0.513, 1.37), (-0.7982, -0.5199, 1.38), (-0.7982, -0.5222, 1.391), (-0.7982, -0.5199, 1.402), (-0.7982, -0.513, 1.412), (-0.7982, -0.502, 1.421), (-0.7982, -0.487, 1.43), (-0.7982, -0.4689, 1.436), (-0.7982, -0.4481, 1.441), (-0.7982, -0.4256, 1.445), (-0.7982, -0.4022, 1.446), (-0.7982, -0.3788, 1.445), (-0.7982, -0.3563, 1.441), (-0.7982, -0.3355, 1.436), (-0.7982, -0.3173, 1.43), (-0.7982, -0.3024, 1.421), (-0.7982, -0.2913, 1.412), (-0.7982, -0.2845, 1.402), (-0.7982, -0.2822, 1.391), (-0.7982, 0.298, 1.421), (-0.7982, 0.313, 1.43), (-0.7982, 0.3311, 1.436), (-0.7982, 0.3519, 1.441), (-0.7982, 0.3744, 1.445), (-0.7982, -0.2913, -1.497), (-0.7982, -0.2845, -1.507), (-0.7982, -0.2822, -1.518), (-0.7982, -0.2845, -1.529), (-0.7982, -0.2913, -1.539), (-0.7982, -0.3024, -1.548), (-0.7982, -0.3173, -1.557), (-0.7982, -0.3355, -1.563), (-0.7982, -0.3563, -1.568), (-0.7982, -0.3788, -1.572), (-0.7982, 0.3744, -1.572), (-0.7982, 0.3519, -1.568), (-0.7982, 0.3311, -1.563), (-0.7982, 0.313, -1.557), (-0.7982, 0.298, -1.548), (-0.7982, 0.287, -1.539), (-0.7982, 0.2801, -1.529), (-0.7982, 0.2778, -1.518), (-0.7982, 0.2801, -1.507), (-0.7982, 0.287, -1.497), (-0.7982, 0.298, -1.488), (-0.7982, 0.313, -1.479), (-0.7982, 0.3311, -1.473), (-0.7982, 0.3519, -1.468), (-0.7982, 0.3744, -1.465), (-0.7982, 0.3744, -1.117), (-0.7982, 0.3519, -1.114), (-0.7982, 0.3311, -1.109), (-0.7982, 0.313, -1.102), (-0.7982, 0.298, -1.094), (-0.7982, 0.287, -1.084), (-0.7982, 0.2801, -1.074), (-0.7982, 0.2778, -1.064), (-0.7982, 0.2801, -1.053), (-0.7982, 0.287, -1.043), (-0.7982, 0.298, -1.033), (-0.7982, 0.313, -1.025), (-0.7982, 0.3311, -1.018), (-0.7982, 0.3519, -1.013), (-0.7982, 0.3744, -1.01), (-0.7982, 0.3744, -0.6625), (-0.7982, 0.3519, -0.6594), (-0.7982, 0.3311, -0.6543), (-0.7982, 0.313, -0.6475), (-0.7982, 0.298, -0.6393), (-0.7982, 0.287, -0.6298), (-0.7982, 0.2801, -0.6196), (-0.7982, 0.2778, -0.609), (-0.7982, 0.2801, -0.5983), (-0.7982, 0.287, -0.5881), (-0.7982, 0.298, -0.5787), (-0.7982, 0.313, -0.5704), (-0.7982, 0.3311, -0.5636), (-0.7982, 0.3519, -0.5586), (-0.7982, 0.3744, -0.5555), (-0.7982, 0.3744, -0.2059), (-0.7982, 0.3519, -0.2028), (-0.7982, 0.3311, -0.1978), (-0.7982, 0.313, -0.191), (-0.7982, 0.298, -0.1827), (-0.7982, 0.287, -0.1733), (-0.7982, 0.2801, -0.1631), (-0.7982, 0.2778, -0.1524), (-0.7982, 0.2801, -0.1418), (-0.7982, 0.287, -0.1315), (-0.7982, 0.298, -0.1221), (-0.7982, 0.313, -0.1138), (-0.7982, 0.3311, -0.1071), (-0.7982, 0.3519, -0.102), (-0.7982, 0.3744, -0.09892), (-0.7982, 0.3744, 0.2486), (-0.7982, 0.3519, 0.2517), (-0.7982, 0.3311, 0.2568), (-0.7982, 0.313, 0.2636), (-0.7982, 0.298, 0.2718), (-0.7982, 0.287, 0.2813), (-0.7982, 0.2801, 0.2915), (-0.7982, 0.2778, 0.3021), (-0.7982, 0.2801, 0.3128), (-0.7982, 0.287, 0.323), (-0.7982, 0.298, 0.3324), (-0.7982, 0.313, 0.3407), (-0.7982, 0.3311, 0.3475), (-0.7982, 0.3519, 0.3525), (-0.7982, 0.3744, 0.3556), (-0.7982, 0.3744, 0.7032), (-0.7982, 0.3519, 0.7063), (-0.7982, 0.3311, 0.7113), (-0.7982, 0.313, 0.7181), (-0.7982, 0.298, 0.7264), (-0.7982, 0.287, 0.7358), (-0.7982, 0.2801, 0.746), (-0.7982, 0.2778, 0.7567), (-0.7982, 0.2801, 0.7673), (-0.7982, 0.287, 0.7775), (-0.7982, 0.298, 0.787), (-0.7982, 0.313, 0.7952), (-0.7982, 0.3311, 0.802), (-0.7982, 0.3519, 0.8071), (-0.7982, 0.3744, 0.8102), (-0.7982, 0.3744, 1.029), (-0.7982, 0.3519, 1.032), (-0.7982, 0.3311, 1.037), (-0.7982, 0.313, 1.044), (-0.7982, 0.298, 1.052), (-0.7982, 0.287, 1.062), (-0.7982, 0.2801, 1.072), (-0.7982, 0.2778, 1.083), (-0.7982, 0.2801, 1.093), (-0.7982, 0.287, 1.104), (-0.7982, 0.298, 1.113), (-0.7982, 0.313, 1.121), (-0.7982, 0.3311, 1.128), (-0.7982, 0.3519, 1.133), (-0.7982, 0.3744, 1.136), (-0.7982, 0.3744, 1.338), (-0.7982, 0.3519, 1.341), (-0.7982, 0.3311, 1.346), (-0.7982, 0.313, 1.352), (-0.7982, 0.298, 1.361), (-0.7982, 0.287, 1.37), (-0.7982, 0.2801, 1.38), (-0.7982, 0.2778, 1.391), (-0.7982, 0.2801, 1.402), (-0.7982, 0.287, 1.412), (-0.7982, -0.2845, 1.38), (-0.7982, -0.2913, 1.37), (-0.7982, -0.3024, 1.361), (-0.7982, -0.3173, 1.352), (-0.7982, -0.3355, 1.346), (-0.7982, -0.3563, 1.341), (-0.7982, -0.3788, 1.338), (-0.7982, -0.3788, 1.136), (-0.7982, -0.3563, 1.133), (-0.7982, -0.3355, 1.128), (-0.7982, -0.3173, 1.121), (-0.7982, -0.3024, 1.113), (-0.7982, -0.2913, 1.104), (-0.7982, -0.2845, 1.093), (-0.7982, -0.2822, 1.083), (-0.7982, -0.2845, 1.072), (-0.7982, -0.2913, 1.062), (-0.7982, -0.3024, 1.052), (-0.7982, -0.3173, 1.044), (-0.7982, -0.3355, 1.037), (-0.7982, -0.3563, 1.032), (-0.7982, -0.3788, 1.029), (-0.7982, -0.3788, 0.8102), (-0.7982, -0.3563, 0.8071), (-0.7982, -0.3355, 0.802), (-0.7982, -0.3173, 0.7952), (-0.7982, -0.3024, 0.787), (-0.7982, -0.2913, 0.7775), (-0.7982, -0.2845, 0.7673), (-0.7982, -0.2822, 0.7567), (-0.7982, -0.2845, 0.746), (-0.7982, -0.2913, 0.7358), (-0.7982, -0.3024, 0.7264), (-0.7982, -0.3173, 0.7181), (-0.7982, -0.3355, 0.7113), (-0.7982, -0.3563, 0.7063), (-0.7982, -0.3788, 0.7032), (-0.7982, -0.3788, 0.3556), (-0.7982, -0.3563, 0.3525), (-0.7982, -0.3355, 0.3475), (-0.7982, -0.3173, 0.3407), (-0.7982, -0.3024, 0.3324), (-0.7982, -0.2913, 0.323), (-0.7982, -0.2845, 0.3128), (-0.7982, -0.2822, 0.3021), (-0.7982, -0.2845, 0.2915), (-0.7982, -0.2913, 0.2813), (-0.7982, -0.3024, 0.2718), (-0.7982, -0.3173, 0.2636), (-0.7982, -0.3355, 0.2568), (-0.7982, -0.3563, 0.2517), (-0.7982, -0.3788, 0.2486), (-0.7982, -0.3788, -0.1009), (-0.7982, -0.3563, -0.104), (-0.7982, -0.3355, -0.1091), (-0.7982, -0.3173, -0.1158), (-0.7982, -0.3024, -0.1241), (-0.7982, -0.2913, -0.1335), (-0.7982, -0.2845, -0.1438), (-0.7982, -0.2822, -0.1544), (-0.7982, -0.2845, -0.1651), (-0.7982, -0.2913, -0.1753), (-0.7982, -0.3024, -0.1847), (-0.7982, -0.3173, -0.193), (-0.7982, -0.3355, -0.1998), (-0.7982, -0.3563, -0.2048), (-0.7982, -0.3788, -0.2079), (-0.7982, -0.3788, -0.5555), (-0.7982, -0.3563, -0.5586), (-0.7982, -0.3355, -0.5636), (-0.7982, -0.3173, -0.5704), (-0.7982, -0.3024, -0.5787), (-0.7982, -0.2913, -0.5881), (-0.7982, -0.2845, -0.5983), (-0.7982, -0.2822, -0.609), (-0.7982, -0.2845, -0.6196), (-0.7982, -0.2913, -0.6298), (-0.7982, -0.3024, -0.6393), (-0.7982, -0.3173, -0.6475), (-0.7982, -0.3355, -0.6543), (-0.7982, -0.3563, -0.6594), (-0.7982, -0.3788, -0.6625), (-0.7982, -0.3788, -1.01), (-0.7982, -0.3563, -1.013), (-0.7982, -0.3355, -1.018), (-0.7982, -0.3173, -1.025), (-0.7982, -0.3024, -1.033), (-0.7982, -0.2913, -1.043), (-0.7982, -0.2845, -1.053), (-0.7982, -0.2822, -1.064), (-0.7982, -0.2845, -1.074), (-0.7982, -0.2913, -1.084), (-0.7982, -0.3024, -1.094), (-0.7982, -0.3173, -1.102), (-0.7982, -0.3355, -1.109), (-0.7982, -0.3563, -1.114), (-0.7982, -0.3788, -1.117), (-0.7982, -0.3788, -1.465), (-0.7982, -0.3563, -1.468), (-0.7982, -0.3355, -1.473), (-0.7982, -0.3173, -1.479), (-0.7982, -0.3024, -1.488), (1.002, -1.002, 1.787), (1.002, 0.9978, 1.939), (-0.9982, 0.9978, 1.939), (0.8018, -0.2845, 1.402), (0.8018, -0.2913, 1.412), (0.8018, -0.3024, 1.421), (0.8018, -0.3173, 1.43), (0.8018, -0.3355, 1.436), (0.8018, -0.3563, 1.441), (0.8018, -0.3788, 1.445), (0.8018, -0.4022, 1.446), (0.8018, -0.4256, 1.445), (0.8018, -0.4481, 1.441), (0.8018, -0.4689, 1.436), (0.8018, -0.487, 1.43), (0.8018, -0.502, 1.421), (0.8018, -0.513, 1.412), (0.8018, -0.5199, 1.402), (0.8018, -0.5222, 1.391), (0.8018, -0.5199, 1.38), (0.8018, -0.513, 1.37), (0.8018, -0.502, 1.361), (0.8018, -0.487, 1.352), (0.8018, -0.4689, 1.346), (0.8018, -0.4481, 1.341), (0.8018, -0.4256, 1.338), (0.8018, -0.4022, 1.336), (0.8018, -0.4022, 1.137), (0.8018, -0.4256, 1.136), (0.8018, -0.4481, 1.133), (0.8018, -0.4689, 1.128), (0.8018, -0.487, 1.121), (0.8018, -0.502, 1.113), (0.8018, -0.513, 1.104), (0.8018, -0.5199, 1.093), (0.8018, -0.5222, 1.083), (0.8018, -0.5199, 1.072), (0.8018, -0.513, 1.062), (0.8018, -0.502, 1.052), (0.8018, -0.487, 1.044), (0.8018, -0.4689, 1.037), (0.8018, -0.4481, 1.032), (0.8018, -0.4256, 1.029), (0.8018, -0.4022, 1.028), (0.8018, -0.4022, 0.8112), (0.8018, -0.4256, 0.8102), (0.8018, -0.4481, 0.8071), (0.8018, -0.4689, 0.802), (0.8018, -0.487, 0.7952), (0.8018, -0.502, 0.787), (0.8018, -0.513, 0.7775), (0.8018, -0.5199, 0.7673), (0.8018, -0.5222, 0.7567), (0.8018, -0.5199, 0.746), (0.8018, -0.513, 0.7358), (0.8018, -0.502, 0.7264), (0.8018, -0.487, 0.7181), (0.8018, -0.4689, 0.7113), (0.8018, -0.4481, 0.7063), (0.8018, -0.4256, 0.7032), (0.8018, -0.4022, 0.7021), (0.8018, -0.4022, 0.3567), (0.8018, -0.4256, 0.3556), (0.8018, -0.4481, 0.3525), (0.8018, -0.4689, 0.3475), (0.8018, -0.487, 0.3407), (0.8018, -0.502, 0.3324), (0.8018, -0.513, 0.323), (0.8018, -0.5199, 0.3128), (0.8018, -0.5222, 0.3021), (0.8018, -0.5199, 0.2915), (0.8018, -0.513, 0.2813), (0.8018, -0.502, 0.2718), (0.8018, -0.487, 0.2636), (0.8018, -0.4689, 0.2568), (0.8018, -0.4481, 0.2517), (0.8018, -0.4256, 0.2486), (0.8018, -0.4022, 0.2476), (0.8018, -0.4022, -0.09987), (0.8018, -0.4256, -0.1009), (0.8018, -0.4481, -0.104), (0.8018, -0.4689, -0.1091), (0.8018, -0.487, -0.1158), (0.8018, -0.502, -0.1241), (0.8018, -0.513, -0.1335), (0.8018, -0.5199, -0.1438), (0.8018, -0.5222, -0.1544), (0.8018, -0.5199, -0.1651), (0.8018, -0.513, -0.1753), (0.8018, -0.502, -0.1847), (0.8018, -0.487, -0.193), (0.8018, -0.4689, -0.1998), (0.8018, -0.4481, -0.2048), (0.8018, -0.4256, -0.2079), (0.8018, -0.4022, -0.209), (0.8018, -0.4022, -0.5544), (0.8018, -0.4256, -0.5555), (0.8018, -0.4481, -0.5586), (0.8018, -0.4689, -0.5636), (0.8018, -0.487, -0.5704), (0.8018, -0.502, -0.5787), (0.8018, -0.513, -0.5881), (0.8018, -0.5199, -0.5983), (0.8018, -0.5222, -0.609), (0.8018, -0.5199, -0.6196), (0.8018, -0.513, -0.6298), (0.8018, -0.502, -0.6393), (0.8018, -0.487, -0.6475), (0.8018, -0.4689, -0.6543), (0.8018, -0.4481, -0.6594), (0.8018, -0.4256, -0.6625), (0.8018, -0.4022, -0.6635), (0.8018, -0.4022, -1.009), (0.8018, -0.4256, -1.01), (0.8018, -0.4481, -1.013), (0.8018, -0.4689, -1.018), (0.8018, -0.487, -1.025), (0.8018, -0.502, -1.033), (0.8018, -0.513, -1.043), (0.8018, -0.5199, -1.053), (0.8018, -0.5222, -1.064), (0.8018, -0.5199, -1.074), (0.8018, -0.513, -1.084), (0.8018, -0.502, -1.094), (0.8018, -0.487, -1.102), (0.8018, -0.4689, -1.109), (0.8018, -0.4481, -1.114), (0.8018, -0.4256, -1.117), (0.8018, -0.4022, -1.118), (0.8018, -0.4022, -1.464), (0.8018, -0.4256, -1.465), (0.8018, -0.4481, -1.468), (0.8018, -0.4689, -1.473), (0.8018, -0.487, -1.479), (0.8018, -0.502, -1.488), (0.8018, -0.513, -1.497), (0.8018, -0.5199, -1.507), (0.8018, -0.5222, -1.518), (0.8018, -0.5199, -1.529), (0.8018, -0.513, -1.539), (0.8018, -0.502, -1.548), (0.8018, -0.487, -1.557), (0.8018, -0.4689, -1.563), (0.8018, -0.4481, -1.568), (0.8018, -0.4256, -1.572), (0.8018, -0.4022, -1.573), (0.8018, -0.2913, -1.497), (0.8018, -0.3024, -1.488), (0.8018, -0.3173, -1.479), (0.8018, -0.3355, -1.473), (0.8018, -0.3563, -1.468), (0.8018, -0.3788, -1.465), (0.8018, -0.3788, -1.117), (0.8018, -0.3563, -1.114), (0.8018, -0.3355, -1.109), (0.8018, -0.3173, -1.102), (0.8018, -0.3024, -1.094), (0.8018, -0.2913, -1.084), (0.8018, -0.2845, -1.074), (0.8018, -0.2822, -1.064), (0.8018, -0.2845, -1.053), (0.8018, -0.2913, -1.043), (0.8018, -0.3024, -1.033), (0.8018, -0.3173, -1.025), (0.8018, -0.3355, -1.018), (0.8018, -0.3563, -1.013), (0.8018, -0.3788, -1.01), (0.8018, -0.3788, -0.6625), (0.8018, -0.3563, -0.6594), (0.8018, -0.3355, -0.6543), (0.8018, -0.3173, -0.6475), (0.8018, -0.3024, -0.6393), (0.8018, -0.2913, -0.6298), (0.8018, -0.2845, -0.6196), (0.8018, -0.2822, -0.609), (0.8018, -0.2845, -0.5983), (0.8018, -0.2913, -0.5881), (0.8018, -0.3024, -0.5787), (0.8018, -0.3173, -0.5704), (0.8018, -0.3355, -0.5636), (0.8018, -0.3563, -0.5586), (0.8018, -0.3788, -0.5555), (0.8018, -0.3788, -0.2079), (0.8018, -0.3563, -0.2048), (0.8018, -0.3355, -0.1998), (0.8018, -0.3173, -0.193), (0.8018, -0.3024, -0.1847), (0.8018, -0.2913, -0.1753), (0.8018, -0.2845, -0.1651), (0.8018, -0.2822, -0.1544), (0.8018, 0.2778, 0.7567), (0.8018, 0.2801, 0.746), (0.8018, 0.287, 0.7358), (0.8018, 0.298, 0.7264), (0.8018, 0.313, 0.7181), (0.8018, 0.3311, 0.7113), (0.8018, 0.3519, 0.7063), (0.8018, 0.3744, 0.7032), (0.8018, 0.3978, 0.7021), (0.8018, 0.3978, 0.3567), (0.8018, 0.3744, 0.3556), (0.8018, 0.3519, 0.3525), (0.8018, 0.3311, 0.3475), (0.8018, 0.313, 0.3407), (0.8018, 0.298, 0.3324), (0.8018, 0.287, 0.323), (0.8018, 0.2801, 0.3128), (0.8018, 0.2778, 0.3021), (0.8018, 0.2801, 0.2915), (0.8018, 0.287, 0.2813), (0.8018, 0.298, 0.2718), (0.8018, 0.313, 0.2636), (0.8018, 0.3311, 0.2568), (0.8018, 0.3519, 0.2517), (0.8018, 0.3744, 0.2486), (0.8018, 0.3978, 0.2476), (0.8018, 0.3978, -0.09787), (0.8018, 0.3744, -0.09892), (0.8018, 0.3519, -0.102), (0.8018, 0.3311, -0.1071), (0.8018, 0.313, -0.1138), (0.8018, 0.298, -0.1221), (0.8018, 0.287, -0.1315), (0.8018, 0.2801, -0.1418), (0.8018, 0.2778, -0.1524), (0.8018, 0.2801, -0.1631), (0.8018, 0.287, -0.1733), (0.8018, 0.298, -0.1827), (0.8018, 0.313, -0.191), (0.8018, 0.3311, -0.1978), (0.8018, 0.3519, -0.2028), (0.8018, 0.3744, -0.2059), (0.8018, 0.3978, -0.207), (0.8018, 0.3978, -0.5544), (0.8018, 0.3744, -0.5555), (0.8018, 0.3519, -0.5586), (0.8018, 0.3311, -0.5636), (0.8018, 0.313, -0.5704), (0.8018, 0.298, -0.5787), (0.8018, 0.287, -0.5881), (0.8018, 0.2801, -0.5983), (0.8018, 0.2778, -0.609), (0.8018, 0.2801, -0.6196), (0.8018, 0.287, -0.6298), (0.8018, 0.298, -0.6393), (0.8018, 0.313, -0.6475), (0.8018, 0.3311, -0.6543), (0.8018, 0.3519, -0.6594), (0.8018, 0.3744, -0.6625), (0.8018, 0.3978, -0.6635), (0.8018, 0.3978, -1.009), (0.8018, 0.3744, -1.01), (0.8018, 0.3519, -1.013), (0.8018, 0.3311, -1.018), (0.8018, 0.313, -1.025), (0.8018, 0.298, -1.033), (0.8018, 0.287, -1.043), (0.8018, 0.2801, -1.053), (0.8018, 0.2778, -1.064), (0.8018, 0.2801, -1.074), (0.8018, 0.287, -1.084), (0.8018, 0.298, -1.094), (0.8018, 0.313, -1.102), (0.8018, 0.3311, -1.109), (0.8018, 0.3519, -1.114), (0.8018, 0.3744, -1.117), (0.8018, 0.3978, -1.118), (0.8018, 0.3978, -1.464), (0.8018, 0.3744, -1.465), (0.8018, 0.3519, -1.468), (0.8018, 0.3311, -1.473), (0.8018, 0.313, -1.479), (0.8018, 0.298, -1.488), (0.8018, 0.287, -1.497), (0.8018, 0.2801, -1.507), (0.8018, 0.2778, -1.518), (0.8018, 0.2801, -1.529), (0.8018, 0.287, -1.539), (0.8018, 0.298, -1.548), (0.8018, 0.313, -1.557), (0.8018, 0.3311, -1.563), (0.8018, 0.3519, -1.568), (0.8018, 0.3744, -1.572), (0.8018, 0.3978, -1.573), (0.8018, -0.3788, -1.572), (0.8018, -0.3563, -1.568), (0.8018, -0.3355, -1.563), (0.8018, -0.3173, -1.557), (0.8018, -0.3024, -1.548), (0.8018, -0.2913, -1.539), (0.8018, -0.2845, -1.529), (0.8018, -0.2822, -1.518), (0.8018, -0.2845, -1.507), (0.8018, 0.4212, -1.572), (0.8018, 0.4437, -1.568), (0.8018, 0.4645, -1.563), (0.8018, 0.4827, -1.557), (0.8018, 0.4976, -1.548), (0.8018, 0.5087, -1.539), (0.8018, 0.5155, -1.529), (0.8018, 0.5178, -1.518), (0.8018, 0.5155, -1.507), (0.8018, 0.5087, -1.497), (0.8018, 0.4976, -1.488), (0.8018, 0.4827, -1.479), (0.8018, 0.4645, -1.473), (0.8018, 0.4437, -1.468), (0.8018, 0.4212, -1.465), (0.8018, 0.4212, -1.117), (0.8018, 0.4437, -1.114), (0.8018, 0.4645, -1.109), (0.8018, 0.4827, -1.102), (0.8018, 0.4976, -1.094), (0.8018, 0.5087, -1.084), (0.8018, 0.5155, -1.074), (0.8018, 0.5178, -1.064), (0.8018, 0.5155, -1.053), (0.8018, 0.5087, -1.043), (0.8018, 0.4976, -1.033), (0.8018, 0.4827, -1.025), (0.8018, 0.4645, -1.018), (0.8018, 0.4437, -1.013), (0.8018, 0.4212, -1.01), (0.8018, 0.4212, -0.6625), (0.8018, 0.4437, -0.6594), (0.8018, 0.4645, -0.6543), (0.8018, 0.4827, -0.6475), (0.8018, 0.4976, -0.6393), (0.8018, 0.5087, -0.6298), (0.8018, 0.5155, -0.6196), (0.8018, 0.5178, -0.609), (0.8018, 0.5155, -0.5983), (0.8018, 0.5087, -0.5881), (0.8018, 0.4976, -0.5787), (0.8018, 0.4827, -0.5704), (0.8018, 0.4645, -0.5636), (0.8018, 0.4437, -0.5586), (0.8018, 0.4212, -0.5555), (0.8018, 0.4212, -0.2059), (0.8018, 0.4437, -0.2028), (0.8018, 0.4645, -0.1978), (0.8018, 0.4827, -0.191), (0.8018, 0.4976, -0.1827), (0.8018, 0.5087, -0.1733), (0.8018, 0.5155, -0.1631), (0.8018, 0.5178, -0.1524), (0.8018, 0.5155, -0.1418), (0.8018, 0.5087, -0.1315), (0.8018, 0.4976, -0.1221), (0.8018, 0.4827, -0.1138), (0.8018, 0.4645, -0.1071), (0.8018, 0.4437, -0.102), (0.8018, 0.4212, -0.09892), (0.8018, 0.4212, 0.2486), (0.8018, 0.4437, 0.2517), (0.8018, 0.4645, 0.2568), (0.8018, 0.4827, 0.2636), (0.8018, 0.4976, 0.2718), (0.8018, 0.5087, 0.2813), (0.8018, 0.5155, 0.2915), (0.8018, 0.5178, 0.3021), (0.8018, 0.5155, 0.3128), (0.8018, 0.5087, 0.323), (0.8018, 0.4976, 0.3324), (0.8018, 0.4827, 0.3407), (0.8018, 0.4645, 0.3475), (0.8018, 0.4437, 0.3525), (0.8018, 0.4212, 0.3556), (0.8018, 0.4212, 0.7032), (0.8018, 0.4437, 0.7063), (0.8018, 0.4645, 0.7113), (0.8018, 0.4827, 0.7181), (0.8018, 0.4976, 0.7264), (0.8018, 0.5087, 0.7358), (0.8018, 0.5155, 0.746), (0.8018, 0.5178, 0.7567), (0.8018, 0.5155, 0.7673), (0.8018, 0.5087, 0.7775), (0.8018, 0.4976, 0.787), (0.8018, 0.4827, 0.7952), (0.8018, 0.4645, 0.802), (0.8018, 0.4437, 0.8071), (0.8018, 0.4212, 0.8102), (0.8018, 0.3978, 0.8112), (0.8018, 0.3978, 1.028), (0.8018, 0.4212, 1.029), (0.8018, 0.4437, 1.032), (0.8018, 0.4645, 1.037), (0.8018, 0.4827, 1.044), (0.8018, 0.4976, 1.052), (0.8018, 0.5087, 1.062), (0.8018, 0.5155, 1.072), (0.8018, 0.5178, 1.083), (0.8018, 0.5155, 1.093), (0.8018, 0.5087, 1.104), (0.8018, 0.4976, 1.113), (0.8018, 0.4827, 1.121), (0.8018, 0.4645, 1.128), (0.8018, 0.4437, 1.133), (0.8018, 0.4212, 1.136), (0.8018, 0.3978, 1.137), (0.8018, 0.3978, 1.336), (0.8018, 0.4212, 1.338), (0.8018, 0.4437, 1.341), (0.8018, 0.4645, 1.346), (0.8018, 0.4827, 1.352), (0.8018, 0.4976, 1.361), (0.8018, 0.5087, 1.37), (0.8018, 0.5155, 1.38), (0.8018, 0.5178, 1.391), (0.8018, 0.5155, 1.402), (0.8018, 0.5087, 1.412), (0.8018, 0.4976, 1.421), (0.8018, 0.4827, 1.43), (0.8018, 0.4645, 1.436), (0.8018, 0.4437, 1.441), (0.8018, 0.4212, 1.445), (0.8018, 0.3978, 1.446), (0.8018, 0.3744, 1.445), (0.8018, 0.3519, 1.441), (0.8018, 0.3311, 1.436), (0.8018, 0.313, 1.43), (0.8018, 0.298, 1.421), (0.8018, 0.287, 1.412), (0.8018, 0.2801, 1.402), (0.8018, 0.2778, 1.391), (0.8018, 0.2801, 1.38), (0.8018, 0.287, 1.37), (0.8018, 0.298, 1.361), (0.8018, 0.313, 1.352), (0.8018, 0.3311, 1.346), (0.8018, 0.3519, 1.341), (0.8018, 0.3744, 1.338), (0.8018, 0.3744, 1.136), (0.8018, 0.3519, 1.133), (0.8018, 0.3311, 1.128), (0.8018, 0.313, 1.121), (0.8018, 0.298, 1.113), (0.8018, 0.287, 1.104), (0.8018, 0.2801, 1.093), (0.8018, 0.2778, 1.083), (0.8018, 0.2801, 1.072), (0.8018, 0.287, 1.062), (0.8018, 0.298, 1.052), (0.8018, 0.313, 1.044), (0.8018, 0.3311, 1.037), (0.8018, 0.3519, 1.032), (0.8018, 0.3744, 1.029), (0.8018, 0.3744, 0.8102), (0.8018, 0.3519, 0.8071), (0.8018, 0.3311, 0.802), (0.8018, 0.313, 0.7952), (0.8018, 0.298, 0.787), (0.8018, 0.287, 0.7775), (0.8018, 0.2801, 0.7673), (0.8018, -0.2845, -0.1438), (0.8018, -0.2913, -0.1335), (0.8018, -0.3024, -0.1241), (0.8018, -0.3173, -0.1158), (0.8018, -0.3355, -0.1091), (0.8018, -0.3563, -0.104), (0.8018, -0.3788, -0.1009), (0.8018, -0.3788, 0.2486), (0.8018, -0.3563, 0.2517), (0.8018, -0.3355, 0.2568), (0.8018, -0.3173, 0.2636), (0.8018, -0.3024, 0.2718), (0.8018, -0.2913, 0.2813), (0.8018, -0.2845, 0.2915), (0.8018, -0.2822, 0.3021), (0.8018, -0.2845, 0.3128), (0.8018, -0.2913, 0.323), (0.8018, -0.3024, 0.3324), (0.8018, -0.3173, 0.3407), (0.8018, -0.3355, 0.3475), (0.8018, -0.3563, 0.3525), (0.8018, -0.3788, 0.3556), (0.8018, -0.3788, 0.7032), (0.8018, -0.3563, 0.7063), (0.8018, -0.3355, 0.7113), (0.8018, -0.3173, 0.7181), (0.8018, -0.3024, 0.7264), (0.8018, -0.2913, 0.7358), (0.8018, -0.2845, 0.746), (0.8018, -0.2822, 0.7567), (0.8018, -0.2845, 0.7673), (0.8018, -0.2913, 0.7775), (0.8018, -0.3024, 0.787), (0.8018, -0.3173, 0.7952), (0.8018, -0.3355, 0.802), (0.8018, -0.3563, 0.8071), (0.8018, -0.3788, 0.8102), (0.8018, -0.3788, 1.029), (0.8018, -0.3563, 1.032), (0.8018, -0.3355, 1.037), (0.8018, -0.3173, 1.044), (0.8018, -0.3024, 1.052), (0.8018, -0.2913, 1.062), (0.8018, -0.2845, 1.072), (0.8018, -0.2822, 1.083), (0.8018, -0.2845, 1.093), (0.8018, -0.2913, 1.104), (0.8018, -0.3024, 1.113), (0.8018, -0.3173, 1.121), (0.8018, -0.3355, 1.128), (0.8018, -0.3563, 1.133), (0.8018, -0.3788, 1.136), (0.8018, -0.3788, 1.338), (0.8018, -0.3563, 1.341), (0.8018, -0.3355, 1.346), (0.8018, -0.3173, 1.352), (0.8018, -0.3024, 1.361), (0.8018, -0.2913, 1.37), (0.8018, -0.2845, 1.38), (0.8018, -0.2822, 1.391), (1.002, 0.9978, 1.787), (-0.9982, -1.002, 1.939), (1.002, -1.002, 1.939)], [], [(0, 1, 2, 3), (4, 0, 3, 5), (1, 0, 6, 7), (2, 1, 8, 9), (3, 2, 10, 5), (11, 4, 5, 10), (0, 4, 12, 6), (11, 1, 7, 13), (14, 15, 7, 6), (10, 2, 9, 16), (1, 11, 17, 8), (8, 17, 16, 9), (11, 10, 16, 17), (4, 11, 13, 12), (18, 14, 6, 12), (15, 19, 13, 7), (20, 21, 15, 14), (19, 18, 12, 13), (22, 20, 14, 18), (21, 23, 19, 15), (24, 25, 26, 27, 28, 29, 30, 31, 32, 33, 34, 35, 36, 37, 38, 39, 40, 41, 42, 43, 44, 45, 46, 47, 48, 49, 50, 51, 52, 53, 54, 55, 56, 57, 58, 59, 60, 61, 62, 63, 64, 65, 66, 67, 68, 69, 70, 71, 72, 73, 74, 75, 76, 77, 78, 79, 80, 81, 82, 83, 84, 85, 86, 87, 88, 89, 90, 91, 92, 93, 94, 95, 96, 97, 98, 99, 100, 101, 102, 103, 104, 105, 106, 107, 108, 109, 110, 111, 112, 113, 114, 115, 116, 117, 118, 119, 120, 121, 122, 123, 124, 125, 126, 127, 128, 129, 130, 131, 132, 133, 134, 135, 136, 137, 138, 139, 140, 141, 142, 143, 144, 145, 146, 147, 148, 149, 150, 151, 152, 153, 154, 155, 156, 157, 158, 159, 160, 161, 162, 163, 164, 165, 166, 167, 168, 169, 170, 171, 172, 173, 174, 175, 176, 177, 178, 179, 180, 181, 182, 183, 184, 185, 186, 187, 188, 189, 190, 191, 192, 193, 194, 195, 196, 197, 198, 199, 200, 201, 202, 203, 204, 205, 206, 207, 208, 209, 210, 211, 212, 213, 214, 215, 216, 217, 218, 219, 220, 221, 222, 223, 224, 225, 226, 227, 228, 229, 230), (231, 232, 233, 234, 235, 236, 237, 238, 221, 20, 239, 240, 241, 242, 243, 244, 245, 246, 247, 248, 249, 250, 251, 252, 253, 254, 255, 256, 257, 258, 259, 260, 261, 262, 263, 264, 265, 266, 267, 268, 269, 270, 271, 272, 273, 274, 275, 276, 277, 278, 279, 280, 281, 282, 283, 284, 285, 286, 287, 288, 289, 143, 142, 290, 291, 292, 293, 294, 295, 296, 297, 298, 299, 300, 301, 302, 303, 304, 305, 306, 307, 308, 309, 310, 311, 133, 132, 312, 313, 314, 315, 316, 317, 318, 319, 320, 321, 322, 323, 324, 325, 326, 116, 115, 327, 328, 329, 330, 331, 332, 333, 334, 335, 336, 337, 338, 339, 340, 341, 99, 98, 342, 343, 344, 345, 346, 347, 348, 349, 350, 351, 352, 353, 354, 355, 356, 82, 81, 357, 358, 359, 360, 361, 362, 363, 364, 365, 366, 367, 368, 369, 370, 371, 65, 64, 372, 373, 374, 375, 376, 377, 378, 379, 380, 381, 382, 383, 384, 385, 386, 48, 47, 387, 388, 389, 390, 391, 392, 393, 394, 395, 396, 397, 398, 399, 400, 401, 31, 30, 402, 403, 404, 405, 406, 407, 408), (221, 220, 409, 410, 411, 412, 413, 414, 415, 416, 417, 418, 419, 420, 421, 422, 423, 204, 203, 424, 425, 426, 427, 428, 429, 430, 431, 432, 433, 434, 435, 436, 437, 438, 187, 186, 439, 440, 441, 442, 443, 444, 445, 446, 447, 448, 449, 450, 451, 452, 453, 170, 169, 454, 455, 456, 457, 458, 459, 460, 461, 462, 463, 464, 465, 466, 467, 468, 153, 152, 469, 470, 471, 472, 473, 474, 475, 476, 477, 478, 479, 480, 481, 482, 483, 283, 282, 484, 485, 486, 487, 488, 489, 490, 491, 492, 493, 494, 495, 496, 497, 498, 266, 265, 499, 500, 501, 502, 503, 504, 505, 506, 507, 508, 509, 510, 511, 512, 513, 249, 248, 514, 515, 516, 517, 518, 519, 520, 521, 522, 523, 524, 525, 526, 527, 528, 529, 530, 531, 532, 533, 534, 535, 536, 240, 239, 537, 21, 20), (23, 22, 18, 19), (20, 22, 538, 539, 540, 541, 542, 543, 544, 545, 546, 547, 548, 549, 550, 551, 552, 553, 554, 239), (555, 23, 21, 537, 556, 557, 558, 559, 560, 561, 562, 563, 564, 565, 566, 567, 568, 569, 570, 571), (537, 239, 572, 573), (574, 575, 576, 577, 578, 579, 580, 581, 582, 583, 584, 585, 586, 587, 588, 589, 590, 591, 592, 593, 594, 595, 596, 597, 598, 599, 600, 601, 602, 603, 604, 605, 606, 607, 608, 609, 610, 611, 612, 613, 614, 615, 616, 617, 618, 619, 620, 621, 622, 623, 624, 625, 626, 627, 628, 629, 630, 631, 632, 633, 634, 635, 636, 637, 638, 639, 640, 641, 642, 643, 644, 645, 646, 647, 648, 649, 650, 651, 652, 653, 654, 655, 656, 657, 658, 659, 660, 661, 662, 663, 664, 665, 666, 667, 668, 669, 670, 671, 672, 673, 674, 675, 676, 677, 678, 679, 680, 681, 682, 683, 684, 685, 686, 687, 688, 689, 690, 691, 692, 693, 694, 695, 696, 697, 698, 699, 700, 701, 702, 703, 704, 705, 706, 707, 708, 709, 710, 711, 712, 713, 714, 715, 716, 717, 718, 719, 720, 721, 722, 723, 724, 725, 726, 727, 728, 729, 730, 731, 732, 733, 734, 735, 736, 737, 738, 739, 740, 741, 742, 743, 744, 745, 746, 747, 748, 749, 750, 751, 752, 753, 754, 755, 756, 757, 758, 759, 760, 761, 762, 763, 764, 765, 766, 767, 768, 769, 770, 771, 772, 773, 774, 775, 776, 777, 778, 779, 780, 781, 782, 783, 784, 785, 786, 787, 788, 789, 790, 791, 792, 793, 794, 795, 796, 797, 798, 799, 800, 801, 802, 803, 804, 805, 806, 807, 808, 809, 810, 811, 812, 813, 814, 815, 816, 817, 818, 819, 820, 821, 822, 823, 824, 825, 826, 827, 828, 829, 830, 831, 832, 833), (584, 22, 23, 834, 835, 836, 837, 838, 839, 840, 841, 718, 717, 842, 843, 844, 845, 846, 847, 848, 849, 850, 851, 852, 853, 854, 855, 856, 857, 858, 859, 704, 703, 860, 861, 862, 863, 864, 865, 866, 867, 868, 869, 870, 871, 872, 873, 874, 687, 686, 875, 876, 877, 878, 879, 880, 881, 882, 883, 884, 885, 886, 887, 888, 889, 670, 669, 890, 891, 892, 893, 894, 895, 896, 897, 898, 899, 900, 901, 902, 903, 904, 653, 652, 905, 906, 907, 908, 909, 910, 911, 912, 913, 914, 915, 916, 917, 918, 919, 636, 635, 920, 921, 922, 923, 924, 925, 926, 927, 928, 929, 930, 931, 932, 933, 934, 619, 618, 935, 936, 937, 938, 939, 940, 941, 942, 943, 944, 945, 946, 947, 948, 949, 602, 601, 950, 951, 952, 953, 954, 955, 956, 957, 958, 959, 960, 961, 962, 963, 964, 585), (965, 966, 967, 968, 969, 970, 971, 972, 828, 827, 973, 974, 975, 976, 977, 978, 979, 980, 981, 982, 983, 984, 985, 986, 987, 811, 810, 988, 989, 990, 991, 992, 993, 994, 995, 996, 997, 998, 999, 1000, 1001, 1002, 794, 793, 1003, 1004, 1005, 1006, 1007, 1008, 1009, 1010, 1011, 1012, 1013, 1014, 1015, 1016, 1017, 777, 776, 1018, 1019, 1020, 1021, 1022, 1023, 1024, 1025, 1026, 1027, 1028, 1029, 1030, 1031, 1032, 760, 759, 1033, 1034, 1035, 1036, 1037, 1038, 1039, 1040, 1041, 1042, 1043, 1044, 1045, 1046, 1047, 743, 742, 1048, 1049, 1050, 1051, 1052, 1053, 1054, 1055, 1056, 1057, 1058, 1059, 1060, 1061, 1062, 726, 725, 1063, 1064, 1065, 1066, 1067, 1068, 1069, 1070, 1071, 1072, 1073, 1074, 1075, 1076, 1077, 1078, 1079, 835, 834, 554, 22, 584, 1080, 1081, 1082, 1083, 1084, 1085, 1086), (22, 554, 553, 1087, 1088, 1089, 1090, 1091, 1092, 1093, 1094, 1095, 1096, 1097, 1098, 1099, 1100, 1101, 1102, 538), (1103, 1104, 539, 538), (1104, 1105, 540, 539), (1105, 1106, 541, 540), (1106, 1107, 542, 541), (1107, 1108, 543, 542), (1108, 1109, 544, 543), (1109, 1110, 545, 544), (1110, 1111, 546, 545), (1111, 1112, 547, 546), (1112, 1113, 548, 547), (1113, 1114, 549, 548), (1114, 1115, 550, 549), (1115, 1116, 551, 550), (1116, 1117, 552, 551), (1117, 1118, 553, 552), (239, 554, 1119, 572), (555, 571, 1120, 1121), (555, 1122, 1123, 1124, 1125, 1126, 1127, 1128, 1129, 1130, 1131, 1132, 1133, 1134, 1135, 1136, 556, 537, 834, 23), (557, 556, 1137, 1138), (558, 557, 1138, 1139), (559, 558, 1139, 1140), (560, 559, 1140, 1141), (561, 560, 1141, 1142), (562, 561, 1142, 1143), (563, 562, 1143, 1144), (564, 563, 1144, 1145), (565, 564, 1145, 1146), (566, 565, 1146, 1147), (567, 566, 1147, 1148), (568, 567, 1148, 1149), (569, 568, 1149, 1150), (570, 569, 1150, 1151), (571, 570, 1151, 1120), (834, 537, 573, 1152), (1153, 1154, 573, 572), (554, 834, 1152, 1119), (1118, 1155, 1087, 553), (1155, 1156, 1088, 1087), (1156, 1157, 1089, 1088), (1157, 1158, 1090, 1089), (1158, 1159, 1091, 1090), (1159, 1160, 1092, 1091), (1160, 1161, 1093, 1092), (1161, 1162, 1094, 1093), (1162, 1163, 1095, 1094), (1163, 1164, 1096, 1095), (1164, 1165, 1097, 1096), (1165, 1166, 1098, 1097), (1166, 1167, 1099, 1098), (1167, 1168, 1100, 1099), (1168, 1169, 1101, 1100), (1169, 1170, 1102, 1101), (1170, 1103, 538, 1102), (1171, 1172, 1155, 1118, 1117, 1116, 1115, 1114, 1113, 1112, 1111, 1110, 1109, 1108, 1107, 1106, 1105, 1104, 1103, 1173), (1174, 1153, 572, 1119), (1122, 555, 1121, 1175), (1121, 1120, 1151, 1150, 1149, 1148, 1147, 1146, 1145, 1144, 1143, 1142, 1141, 1140, 1139, 1138, 1176, 1177, 1178, 1179), (1123, 1122, 1175, 1180), (1124, 1123, 1180, 1181), (1125, 1124, 1181, 1182), (1126, 1125, 1182, 1183), (1127, 1126, 1183, 1184), (1128, 1127, 1184, 1185), (1129, 1128, 1185, 1186), (1130, 1129, 1186, 1187), (1131, 1130, 1187, 1188), (1132, 1131, 1188, 1189), (1133, 1132, 1189, 1190), (1134, 1133, 1190, 1191), (1135, 1134, 1191, 1192), (1136, 1135, 1192, 1193), (556, 1136, 1193, 1137), (1121, 1179, 1176, 1138, 1137, 1193, 1192, 1191, 1190, 1189, 1188, 1187, 1186, 1185, 1184, 1183, 1182, 1181, 1180, 1175), (1154, 1194, 1152, 573), (1195, 1196, 1154, 1153), (1194, 1174, 1119, 1152), (1172, 1197, 1173, 1103, 1170, 1169, 1168, 1167, 1166, 1165, 1164, 1163, 1162, 1161, 1160, 1159, 1158, 1157, 1156, 1155), (1173, 1179, 1178, 1171), (1171, 1178, 1177, 1198, 1199, 1200, 1201, 1202, 1203, 1204, 1205, 1206, 1207, 1208, 1209, 1210, 1211, 1212, 1213, 1214, 1215, 1216, 1217, 1218, 1219, 1220, 1221, 1222, 1223, 1224, 1225, 1226, 1227, 1228, 1229, 1230, 1231, 1232, 1233, 1234, 1235, 1236, 1237, 1238, 1239, 1240, 1241, 1242, 1243, 1244, 1245, 1246, 1247, 1248, 1249, 1250, 1251, 1252, 1253, 1254, 1255, 1256, 1257, 1258, 1259, 1260, 1261, 1262, 1263, 1264, 1265, 1266, 1267, 1268, 1269, 1270, 1271, 1272, 1273, 1274, 1275, 1276, 1277, 1278, 1279, 1280, 1281, 1282, 1283, 1284, 1285, 1286, 1287, 1288, 1289, 1290, 1291, 1292, 1293, 1294, 1295, 1296, 1297, 1298, 1299, 1300, 1301, 1302, 1303, 1304, 1305, 1306, 1307, 1308, 1309, 1310, 1311, 1312, 1313, 1314, 1315, 1316, 1317, 1318, 1319, 1320, 1321, 1322, 1323, 1324, 1325, 1326, 1327, 1328, 1329, 1330, 1331, 1332, 1333, 1334), (1171, 1334, 1335, 1336, 1337, 1338, 1339, 1340, 1341, 1342, 1343, 1344, 1345, 1346, 1347, 1348, 1349, 1350, 1351, 1352, 1353, 1354, 1355, 1356, 1357, 1358, 1359, 1360, 1361, 1362, 1363, 1364, 1365, 1366, 1367, 1368, 1369, 1370, 1371, 1372, 1373, 1374, 1375, 1376, 1377, 1378, 1379, 1380, 1381, 1382, 1383, 1384, 1385, 1386, 1387, 1388, 1389, 1390, 1391, 1392, 1393, 1394, 1395, 1396, 1397, 1398, 1399, 1400, 1401, 1402, 1403, 1404, 1405, 1406, 1407, 1408, 1409, 1410, 1411, 1412, 1413, 1414, 1415, 1416, 1417, 1418, 1419, 1420, 1421, 1422, 1423, 1424, 1425, 1426, 1427, 1428, 1429, 1430, 1431, 1432, 1433, 1434, 1435, 1436, 1437, 1438, 1439, 1440, 1441, 1442, 1443, 1444, 1445, 1446, 1447, 1448, 1449, 1450, 1451, 1452, 1453, 1454, 1455, 1456, 1457, 1458, 1459, 1460, 1461, 1462, 1463, 1464, 1465, 1466, 1467, 1468, 1469, 1470, 1471, 1472, 1473, 1474, 1475, 1476, 1477, 1478, 1479, 1480, 1481, 1482, 1198, 1177, 1172), (1483, 1484, 1485, 1486, 1487, 1488, 1489, 1490, 1491, 1492, 1334, 1333, 1493, 1494, 1495, 1496, 1497, 1498, 1499, 1500, 1501, 1502, 1503, 1504, 1505, 1506, 1507, 1317, 1316, 1508, 1509, 1510, 1511, 1512, 1513, 1514, 1515, 1516, 1517, 1518, 1519, 1520, 1521, 1522, 1300, 1299, 1523, 1524, 1525, 1526, 1527, 1528, 1529, 1530, 1531, 1532, 1533, 1534, 1535, 1536, 1537, 1283, 1282, 1538, 1539, 1540, 1541, 1542, 1543, 1544, 1545, 1546, 1547, 1548, 1549, 1550, 1551, 1552, 1266, 1265, 1553, 1554, 1555, 1556, 1557, 1558, 1559, 1560, 1561, 1562, 1563, 1564, 1565, 1566, 1567, 1249, 1248, 1568, 1569, 1570, 1571, 1572, 1573, 1574, 1575, 1576, 1577, 1578, 1579, 1580, 1581, 1582, 1232, 1231, 1583, 1584, 1585, 1586, 1587, 1588, 1589, 1590, 1591, 1592, 1593, 1594, 1595, 1596, 1597, 1215, 1214, 1598, 1599, 1600, 1601, 1602, 1603, 1604, 1605, 1606, 1607, 1478, 1477, 1608, 1609, 1610, 1611, 1612, 1613, 1614, 1453, 1452, 1615, 1616, 1617, 1618, 1619, 1620, 1621, 1622, 1623, 1624, 1625, 1626, 1627, 1628, 1629, 1436, 1435, 1630, 1631, 1632, 1633, 1634, 1635, 1636, 1637, 1638, 1639, 1640, 1641, 1642, 1643, 1644, 1419, 1418, 1645, 1646, 1647, 1648, 1649, 1650, 1651, 1652, 1653, 1654, 1655, 1656, 1657, 1658, 1659, 1402, 1401, 1660, 1661, 1662, 1663, 1664, 1665, 1666, 1667, 1668, 1669, 1670, 1671, 1672, 1673, 1674, 1385, 1384, 1675, 1676, 1677, 1678, 1679, 1680, 1681, 1682, 1683, 1684, 1685, 1686, 1687, 1688, 1689, 1368, 1367, 1690, 1691, 1692, 1693, 1694, 1695, 1696, 1697, 1698, 1699, 1700, 1701, 1702, 1703, 1704, 1351, 1350, 1705, 1706, 1707, 1708, 1709), (1710, 1195, 1153, 1174), (1711, 1712, 1177, 1176), (1173, 1197, 1176, 1713, 1714, 1715, 1716, 1717, 1718, 1719, 1720, 1721, 1722, 1723, 1724, 1725, 1726, 1727, 1728, 1729, 1730, 1731, 1732, 1733, 1734, 1735, 1736, 1737, 1738, 1739, 1740, 1741, 1742, 1743, 1744, 1745, 1746, 1747, 1748, 1749, 1750, 1751, 1752, 1753, 1754, 1755, 1756, 1757, 1758, 1759, 1760, 1761, 1762, 1763, 1764, 1765, 1766, 1767, 1768, 1769, 1770, 1771, 1772, 1773, 1774, 1775, 1776, 1777, 1778, 1779, 1780, 1781, 1782, 1783, 1784, 1785, 1786, 1787, 1788, 1789, 1790, 1791, 1792, 1793, 1794, 1795, 1796, 1797, 1798, 1799, 1800, 1801, 1802, 1803, 1804, 1805, 1806, 1807, 1808, 1809, 1810, 1811, 1812, 1813, 1814, 1815, 1816, 1817, 1818, 1819, 1820, 1821, 1822, 1823, 1824, 1825, 1826, 1827, 1828, 1829, 1830, 1831, 1832, 1833, 1834, 1835, 1836, 1837, 1838, 1839, 1840, 1841, 1842, 1843, 1844, 1845, 1846, 1847, 1848, 1849, 1850, 1851, 1852, 1853, 1854, 1855), (1856, 1857, 1858, 1859, 1860, 1861, 1839, 1838, 1862, 1863, 1864, 1865, 1866, 1867, 1868, 1869, 1870, 1871, 1872, 1873, 1874, 1875, 1876, 1822, 1821, 1877, 1878, 1879, 1880, 1881, 1882, 1883, 1884, 1885, 1886, 1887, 1888, 1889, 1890, 1891, 1805, 1804, 1892, 1893, 1894, 1895, 1896, 1897, 1898, 1899, 1900, 1901, 1902, 1903, 1904, 1905, 1906, 1907, 1908, 1909, 1910, 1911, 1912, 1913, 1914, 1915, 1916, 1917, 1918, 1919, 1920, 1921, 1922, 1923, 1924, 1925, 1926, 1927, 1928, 1929, 1930, 1931, 1932, 1933, 1934, 1935, 1936, 1937, 1938, 1939, 1940, 1941, 1942, 1943, 1944, 1945, 1946, 1947, 1948, 1949, 1950, 1951, 1952, 1953, 1954, 1955, 1956, 1957, 1958, 1959, 1960, 1961, 1962, 1963, 1964, 1965, 1966, 1967, 1968, 1969, 1970, 1971, 1972, 1973, 1974, 1975, 1976, 1977, 1978, 1979, 1980, 1981, 1982, 1983, 1984, 1985, 1986, 1987, 1988, 1989, 1990, 1991, 1992, 1993, 1855, 1994, 1995, 1996, 1997, 1998, 1999, 2000, 2001, 2002), (1173, 1855, 1993, 2003, 2004, 2005, 2006, 2007, 2008, 2009, 2010, 2011, 2012, 2013, 2014, 2015, 2016, 2017, 1977, 1976, 2018, 2019, 2020, 2021, 2022, 2023, 2024, 2025, 2026, 2027, 2028, 2029, 2030, 2031, 2032, 1960, 1959, 2033, 2034, 2035, 2036, 2037, 2038, 2039, 2040, 2041, 2042, 2043, 2044, 2045, 2046, 2047, 1943, 1942, 2048, 2049, 2050, 2051, 2052, 2053, 2054, 2055, 2056, 2057, 2058, 2059, 2060, 2061, 2062, 1926, 1925, 2063, 2064, 2065, 2066, 2067, 2068, 2069, 2070, 2071, 2072, 2073, 2074, 2075, 2076, 2077, 1909, 1908, 2078, 2079, 2080, 2081, 2082, 2083, 2084, 2085, 2086, 2087, 2088, 2089, 2090, 2091, 2092, 2093, 2094, 2095, 2096, 2097, 2098, 2099, 2100, 2101, 2102, 2103, 2104, 2105, 2106, 2107, 2108, 2109, 2110, 2111, 2112, 2113, 2114, 2115, 2116, 2117, 2118, 2119, 2120, 2121, 2122, 2123, 2124, 2125, 2126, 2127, 2128, 2129, 2130, 1176, 1179), (1176, 2130, 2131, 2132, 2133, 2134, 2135, 2136, 2137, 2138, 2139, 2140, 2141, 2142, 2111, 2110, 2143, 2144, 2145, 2146, 2147, 2148, 2149, 2150, 2151, 2152, 2153, 2154, 2155, 2156, 2157, 2094, 2093, 2158, 2159, 2160, 2161, 2162, 2163, 2164, 1900, 1899, 2165, 2166, 2167, 2168, 2169, 2170, 2171, 1788, 1787, 2172, 2173, 2174, 2175, 2176, 2177, 2178, 2179, 2180, 2181, 2182, 2183, 2184, 2185, 2186, 1771, 1770, 2187, 2188, 2189, 2190, 2191, 2192, 2193, 2194, 2195, 2196, 2197, 2198, 2199, 2200, 2201, 1754, 1753, 2202, 2203, 2204, 2205, 2206, 2207, 2208, 2209, 2210, 2211, 2212, 2213, 2214, 2215, 2216, 1737, 1736, 2217, 2218, 2219, 2220, 2221, 2222, 2223, 2224, 1713), (1196, 2225, 1194, 1154), (2226, 1712, 1196, 1195), (2225, 1710, 1174, 1194), (2226, 2227, 1197, 1172), (1712, 2226, 1172, 1177), (2227, 2226, 1195, 1710), (2227, 1711, 1176, 1197), (1712, 1711, 2225, 1196), (1711, 2227, 1710, 2225), (608, 607, 1971, 1970), (609, 608, 1970, 1969), (607, 606, 1972, 1971), (610, 609, 1969, 1968), (606, 605, 1973, 1972), (611, 610, 1968, 1967), (605, 604, 1974, 1973), (612, 611, 1967, 1966), (604, 603, 1975, 1974), (613, 612, 1966, 1965), (603, 602, 1976, 1975), (614, 613, 1965, 1964), (602, 949, 2018, 1976), (615, 614, 1964, 1963), (949, 948, 2019, 2018), (616, 615, 1963, 1962), (948, 947, 2020, 2019), (617, 616, 1962, 1961), (947, 946, 2021, 2020), (618, 617, 1961, 1960), (946, 945, 2022, 2021), (935, 618, 1960, 2032), (945, 944, 2023, 2022), (936, 935, 2032, 2031), (944, 943, 2024, 2023), (937, 936, 2031, 2030), (943, 942, 2025, 2024), (938, 937, 2030, 2029), (942, 941, 2026, 2025), (939, 938, 2029, 2028), (941, 940, 2027, 2026), (940, 939, 2028, 2027), (1513, 1512, 198, 197), (1514, 1513, 197, 196), (1512, 1511, 199, 198), (1515, 1514, 196, 195), (1511, 1510, 200, 199), (1516, 1515, 195, 194), (1510, 1509, 201, 200), (1517, 1516, 194, 193), (1509, 1508, 202, 201), (1518, 1517, 193, 192), (1508, 1316, 203, 202), (1519, 1518, 192, 191), (1316, 1315, 424, 203), (1520, 1519, 191, 190), (1315, 1314, 425, 424), (1521, 1520, 190, 189), (1314, 1313, 426, 425), (1522, 1521, 189, 188), (1313, 1312, 427, 426), (1300, 1522, 188, 187), (1312, 1311, 428, 427), (1301, 1300, 187, 438), (1311, 1310, 429, 428), (1302, 1301, 438, 437), (1310, 1309, 430, 429), (1303, 1302, 437, 436), (1309, 1308, 431, 430), (1304, 1303, 436, 435), (1308, 1307, 432, 431), (1305, 1304, 435, 434), (1307, 1306, 433, 432), (1306, 1305, 434, 433), (580, 579, 1998, 1997), (581, 580, 1997, 1996), (579, 578, 1999, 1998), (582, 581, 1996, 1995), (578, 577, 2000, 1999), (583, 582, 1995, 1994), (577, 576, 2001, 2000), (584, 583, 1994, 1855), (576, 575, 2002, 2001), (1080, 584, 1855, 1854), (575, 574, 1856, 2002), (1081, 1080, 1854, 1853), (574, 833, 1857, 1856), (1082, 1081, 1853, 1852), (833, 832, 1858, 1857), (1083, 1082, 1852, 1851), (832, 831, 1859, 1858), (1084, 1083, 1851, 1850), (831, 830, 1860, 1859), (1085, 1084, 1850, 1849), (830, 829, 1861, 1860), (1086, 1085, 1849, 1848), (829, 828, 1839, 1861), (965, 1086, 1848, 1847), (828, 972, 1840, 1839), (966, 965, 1847, 1846), (972, 971, 1841, 1840), (967, 966, 1846, 1845), (971, 970, 1842, 1841), (968, 967, 1845, 1844), (970, 969, 1843, 1842), (969, 968, 1844, 1843), (1489, 1488, 226, 225), (1490, 1489, 225, 224), (1488, 1487, 227, 226), (1491, 1490, 224, 223), (1487, 1486, 228, 227), (1492, 1491, 223, 222), (1486, 1485, 229, 228), (1334, 1492, 222, 221), (1485, 1484, 230, 229), (1335, 1334, 221, 238), (1484, 1483, 24, 230), (1336, 1335, 238, 237), (1483, 1709, 25, 24), (1337, 1336, 237, 236), (1709, 1708, 26, 25), (1338, 1337, 236, 235), (1708, 1707, 27, 26), (1339, 1338, 235, 234), (1707, 1706, 28, 27), (1340, 1339, 234, 233), (1706, 1705, 29, 28), (1341, 1340, 233, 232), (1705, 1350, 30, 29), (1342, 1341, 232, 231), (1350, 1349, 402, 30), (1343, 1342, 231, 408), (1349, 1348, 403, 402), (1344, 1343, 408, 407), (1348, 1347, 404, 403), (1345, 1344, 407, 406), (1347, 1346, 405, 404), (1346, 1345, 406, 405), (871, 870, 2099, 2098), (872, 871, 2098, 2097), (870, 869, 2100, 2099), (873, 872, 2097, 2096), (869, 868, 2101, 2100), (874, 873, 2096, 2095), (868, 867, 2102, 2101), (687, 874, 2095, 2094), (867, 866, 2103, 2102), (688, 687, 2094, 2157), (866, 865, 2104, 2103), (689, 688, 2157, 2156), (865, 864, 2105, 2104), (690, 689, 2156, 2155), (864, 863, 2106, 2105), (691, 690, 2155, 2154), (863, 862, 2107, 2106), (692, 691, 2154, 2153), (862, 861, 2108, 2107), (693, 692, 2153, 2152), (861, 860, 2109, 2108), (694, 693, 2152, 2151), (860, 703, 2110, 2109), (695, 694, 2151, 2150), (703, 702, 2143, 2110), (696, 695, 2150, 2149), (702, 701, 2144, 2143), (697, 696, 2149, 2148), (701, 700, 2145, 2144), (698, 697, 2148, 2147), (700, 699, 2146, 2145), (699, 698, 2147, 2146), (1227, 1226, 503, 502), (1228, 1227, 502, 501), (1226, 1225, 504, 503), (1229, 1228, 501, 500), (1225, 1224, 505, 504), (1230, 1229, 500, 499), (1224, 1223, 506, 505), (1231, 1230, 499, 265), (1223, 1222, 507, 506), (1583, 1231, 265, 264), (1222, 1221, 508, 507), (1584, 1583, 264, 263), (1221, 1220, 509, 508), (1585, 1584, 263, 262), (1220, 1219, 510, 509), (1586, 1585, 262, 261), (1219, 1218, 511, 510), (1587, 1586, 261, 260), (1218, 1217, 512, 511), (1588, 1587, 260, 259), (1217, 1216, 513, 512), (1589, 1588, 259, 258), (1216, 1215, 249, 513), (1590, 1589, 258, 257), (1215, 1597, 250, 249), (1591, 1590, 257, 256), (1597, 1596, 251, 250), (1592, 1591, 256, 255), (1596, 1595, 252, 251), (1593, 1592, 255, 254), (1595, 1594, 253, 252), (1594, 1593, 254, 253), (1063, 725, 1736, 1735), (1064, 1063, 1735, 1734), (725, 724, 2217, 1736), (1065, 1064, 1734, 1733), (724, 723, 2218, 2217), (1066, 1065, 1733, 1732), (723, 722, 2219, 2218), (1067, 1066, 1732, 1731), (722, 721, 2220, 2219), (1068, 1067, 1731, 1730), (721, 720, 2221, 2220), (1069, 1068, 1730, 1729), (720, 719, 2222, 2221), (1070, 1069, 1729, 1728), (719, 718, 2223, 2222), (1071, 1070, 1728, 1727), (718, 841, 2224, 2223), (1072, 1071, 1727, 1726), (841, 840, 1713, 2224), (1073, 1072, 1726, 1725), (840, 839, 1714, 1713), (1074, 1073, 1725, 1724), (839, 838, 1715, 1714), (1075, 1074, 1724, 1723), (838, 837, 1716, 1715), (1076, 1075, 1723, 1722), (837, 836, 1717, 1716), (1077, 1076, 1722, 1721), (836, 835, 1718, 1717), (1078, 1077, 1721, 1720), (835, 1079, 1719, 1718), (1079, 1078, 1720, 1719), (1454, 1453, 133, 311), (1455, 1454, 311, 310), (1453, 1614, 134, 133), (1456, 1455, 310, 309), (1614, 1613, 135, 134), (1457, 1456, 309, 308), (1613, 1612, 136, 135), (1458, 1457, 308, 307), (1612, 1611, 137, 136), (1459, 1458, 307, 306), (1611, 1610, 138, 137), (1460, 1459, 306, 305), (1610, 1609, 139, 138), (1461, 1460, 305, 304), (1609, 1608, 140, 139), (1462, 1461, 304, 303), (1608, 1477, 141, 140), (1463, 1462, 303, 302), (1477, 1476, 142, 141), (1464, 1463, 302, 301), (1476, 1475, 290, 142), (1465, 1464, 301, 300), (1475, 1474, 291, 290), (1466, 1465, 300, 299), (1474, 1473, 292, 291), (1467, 1466, 299, 298), (1473, 1472, 293, 292), (1468, 1467, 298, 297), (1472, 1471, 294, 293), (1469, 1468, 297, 296), (1471, 1470, 295, 294), (1470, 1469, 296, 295), (980, 979, 1831, 1830), (981, 980, 1830, 1829), (979, 978, 1832, 1831), (982, 981, 1829, 1828), (978, 977, 1833, 1832), (983, 982, 1828, 1827), (977, 976, 1834, 1833), (984, 983, 1827, 1826), (976, 975, 1835, 1834), (985, 984, 1826, 1825), (975, 974, 1836, 1835), (986, 985, 1825, 1824), (974, 973, 1837, 1836), (987, 986, 1824, 1823), (973, 827, 1838, 1837), (811, 987, 1823, 1822), (827, 826, 1862, 1838), (812, 811, 1822, 1876), (826, 825, 1863, 1862), (813, 812, 1876, 1875), (825, 824, 1864, 1863), (814, 813, 1875, 1874), (824, 823, 1865, 1864), (815, 814, 1874, 1873), (823, 822, 1866, 1865), (816, 815, 1873, 1872), (822, 821, 1867, 1866), (817, 816, 1872, 1871), (821, 820, 1868, 1867), (818, 817, 1871, 1870), (820, 819, 1869, 1868), (819, 818, 1870, 1869), (1359, 1358, 395, 394), (1360, 1359, 394, 393), (1358, 1357, 396, 395), (1361, 1360, 393, 392), (1357, 1356, 397, 396), (1362, 1361, 392, 391), (1356, 1355, 398, 397), (1363, 1362, 391, 390), (1355, 1354, 399, 398), (1364, 1363, 390, 389), (1354, 1353, 400, 399), (1365, 1364, 389, 388), (1353, 1352, 401, 400), (1366, 1365, 388, 387), (1352, 1351, 31, 401), (1367, 1366, 387, 47), (1351, 1704, 32, 31), (1690, 1367, 47, 46), (1704, 1703, 33, 32), (1691, 1690, 46, 45), (1703, 1702, 34, 33), (1692, 1691, 45, 44), (1702, 1701, 35, 34), (1693, 1692, 44, 43), (1701, 1700, 36, 35), (1694, 1693, 43, 42), (1700, 1699, 37, 36), (1695, 1694, 42, 41), (1699, 1698, 38, 37), (1696, 1695, 41, 40), (1698, 1697, 39, 38), (1697, 1696, 40, 39), (777, 1017, 1789, 1788), (778, 777, 1788, 2171), (1017, 1016, 1790, 1789), (779, 778, 2171, 2170), (1016, 1015, 1791, 1790), (780, 779, 2170, 2169), (1015, 1014, 1792, 1791), (781, 780, 2169, 2168), (1014, 1013, 1793, 1792), (782, 781, 2168, 2167), (1013, 1012, 1794, 1793), (783, 782, 2167, 2166), (1012, 1011, 1795, 1794), (784, 783, 2166, 2165), (1011, 1010, 1796, 1795), (785, 784, 2165, 1899), (1010, 1009, 1797, 1796), (786, 785, 1899, 1898), (1009, 1008, 1798, 1797), (787, 786, 1898, 1897), (1008, 1007, 1799, 1798), (788, 787, 1897, 1896), (1007, 1006, 1800, 1799), (789, 788, 1896, 1895), (1006, 1005, 1801, 1800), (790, 789, 1895, 1894), (1005, 1004, 1802, 1801), (791, 790, 1894, 1893), (1004, 1003, 1803, 1802), (792, 791, 1893, 1892), (1003, 793, 1804, 1803), (793, 792, 1892, 1804), (1401, 1400, 357, 81), (1660, 1401, 81, 80), (1400, 1399, 358, 357), (1661, 1660, 80, 79), (1399, 1398, 359, 358), (1662, 1661, 79, 78), (1398, 1397, 360, 359), (1663, 1662, 78, 77), (1397, 1396, 361, 360), (1664, 1663, 77, 76), (1396, 1395, 362, 361), (1665, 1664, 76, 75), (1395, 1394, 363, 362), (1666, 1665, 75, 74), (1394, 1393, 364, 363), (1667, 1666, 74, 73), (1393, 1392, 365, 364), (1668, 1667, 73, 72), (1392, 1391, 366, 365), (1669, 1668, 72, 71), (1391, 1390, 367, 366), (1670, 1669, 71, 70), (1390, 1389, 368, 367), (1671, 1670, 70, 69), (1389, 1388, 369, 368), (1672, 1671, 69, 68), (1388, 1387, 370, 369), (1673, 1672, 68, 67), (1387, 1386, 371, 370), (1674, 1673, 67, 66), (1386, 1385, 65, 371), (1385, 1674, 66, 65), (709, 708, 2139, 2138), (710, 709, 2138, 2137), (708, 707, 2140, 2139), (711, 710, 2137, 2136), (707, 706, 2141, 2140), (712, 711, 2136, 2135), (706, 705, 2142, 2141), (713, 712, 2135, 2134), (705, 704, 2111, 2142), (714, 713, 2134, 2133), (704, 859, 2112, 2111), (715, 714, 2133, 2132), (859, 858, 2113, 2112), (716, 715, 2132, 2131), (858, 857, 2114, 2113), (717, 716, 2131, 2130), (857, 856, 2115, 2114), (842, 717, 2130, 2129), (856, 855, 2116, 2115), (843, 842, 2129, 2128), (855, 854, 2117, 2116), (844, 843, 2128, 2127), (854, 853, 2118, 2117), (845, 844, 2127, 2126), (853, 852, 2119, 2118), (846, 845, 2126, 2125), (852, 851, 2120, 2119), (847, 846, 2125, 2124), (851, 850, 2121, 2120), (848, 847, 2124, 2123), (850, 849, 2122, 2121), (849, 848, 2123, 2122), (1602, 1601, 244, 243), (1603, 1602, 243, 242), (1601, 1600, 245, 244), (1604, 1603, 242, 241), (1600, 1599, 246, 245), (1605, 1604, 241, 240), (1599, 1598, 247, 246), (1606, 1605, 240, 536), (1598, 1214, 248, 247), (1607, 1606, 536, 535), (1214, 1213, 514, 248), (1478, 1607, 535, 534), (1213, 1212, 515, 514), (1479, 1478, 534, 533), (1212, 1211, 516, 515), (1480, 1479, 533, 532), (1211, 1210, 517, 516), (1481, 1480, 532, 531), (1210, 1209, 518, 517), (1482, 1481, 531, 530), (1209, 1208, 519, 518), (1198, 1482, 530, 529), (1208, 1207, 520, 519), (1199, 1198, 529, 528), (1207, 1206, 521, 520), (1200, 1199, 528, 527), (1206, 1205, 522, 521), (1201, 1200, 527, 526), (1205, 1204, 523, 522), (1202, 1201, 526, 525), (1204, 1203, 524, 523), (1203, 1202, 525, 524), (731, 730, 2213, 2212), (732, 731, 2212, 2211), (730, 729, 2214, 2213), (733, 732, 2211, 2210), (729, 728, 2215, 2214), (734, 733, 2210, 2209), (728, 727, 2216, 2215), (735, 734, 2209, 2208), (727, 726, 1737, 2216), (736, 735, 2208, 2207), (726, 1062, 1738, 1737), (737, 736, 2207, 2206), (1062, 1061, 1739, 1738), (738, 737, 2206, 2205), (1061, 1060, 1740, 1739), (739, 738, 2205, 2204), (1060, 1059, 1741, 1740), (740, 739, 2204, 2203), (1059, 1058, 1742, 1741), (741, 740, 2203, 2202), (1058, 1057, 1743, 1742), (742, 741, 2202, 1753), (1057, 1056, 1744, 1743), (1048, 742, 1753, 1752), (1056, 1055, 1745, 1744), (1049, 1048, 1752, 1751), (1055, 1054, 1746, 1745), (1050, 1049, 1751, 1750), (1054, 1053, 1747, 1746), (1051, 1050, 1750, 1749), (1053, 1052, 1748, 1747), (1052, 1051, 1749, 1748), (1619, 1618, 128, 127), (1620, 1619, 127, 126), (1618, 1617, 129, 128), (1621, 1620, 126, 125), (1617, 1616, 130, 129), (1622, 1621, 125, 124), (1616, 1615, 131, 130), (1623, 1622, 124, 123), (1615, 1452, 132, 131), (1624, 1623, 123, 122), (1452, 1451, 312, 132), (1625, 1624, 122, 121), (1451, 1450, 313, 312), (1626, 1625, 121, 120), (1450, 1449, 314, 313), (1627, 1626, 120, 119), (1449, 1448, 315, 314), (1628, 1627, 119, 118), (1448, 1447, 316, 315), (1629, 1628, 118, 117), (1447, 1446, 317, 316), (1436, 1629, 117, 116), (1446, 1445, 318, 317), (1437, 1436, 116, 326), (1445, 1444, 319, 318), (1438, 1437, 326, 325), (1444, 1443, 320, 319), (1439, 1438, 325, 324), (1443, 1442, 321, 320), (1440, 1439, 324, 323), (1442, 1441, 322, 321), (1441, 1440, 323, 322), (794, 1002, 1806, 1805), (795, 794, 1805, 1891), (1002, 1001, 1807, 1806), (796, 795, 1891, 1890), (1001, 1000, 1808, 1807), (797, 796, 1890, 1889), (1000, 999, 1809, 1808), (798, 797, 1889, 1888), (999, 998, 1810, 1809), (799, 798, 1888, 1887), (998, 997, 1811, 1810), (800, 799, 1887, 1886), (997, 996, 1812, 1811), (801, 800, 1886, 1885), (996, 995, 1813, 1812), (802, 801, 1885, 1884), (995, 994, 1814, 1813), (803, 802, 1884, 1883), (994, 993, 1815, 1814), (804, 803, 1883, 1882), (993, 992, 1816, 1815), (805, 804, 1882, 1881), (992, 991, 1817, 1816), (806, 805, 1881, 1880), (991, 990, 1818, 1817), (807, 806, 1880, 1879), (990, 989, 1819, 1818), (808, 807, 1879, 1878), (989, 988, 1820, 1819), (809, 808, 1878, 1877), (988, 810, 1821, 1820), (810, 809, 1877, 1821), (1384, 1383, 372, 64), (1675, 1384, 64, 63), (1383, 1382, 373, 372), (1676, 1675, 63, 62), (1382, 1381, 374, 373), (1677, 1676, 62, 61), (1381, 1380, 375, 374), (1678, 1677, 61, 60), (1380, 1379, 376, 375), (1679, 1678, 60, 59), (1379, 1378, 377, 376), (1680, 1679, 59, 58), (1378, 1377, 378, 377), (1681, 1680, 58, 57), (1377, 1376, 379, 378), (1682, 1681, 57, 56), (1376, 1375, 380, 379), (1683, 1682, 56, 55), (1375, 1374, 381, 380), (1684, 1683, 55, 54), (1374, 1373, 382, 381), (1685, 1684, 54, 53), (1373, 1372, 383, 382), (1686, 1685, 53, 52), (1372, 1371, 384, 383), (1687, 1686, 52, 51), (1371, 1370, 385, 384), (1688, 1687, 51, 50), (1370, 1369, 386, 385), (1689, 1688, 50, 49), (1369, 1368, 48, 386), (1368, 1689, 49, 48), (640, 639, 1939, 1938), (641, 640, 1938, 1937), (639, 638, 1940, 1939), (642, 641, 1937, 1936), (638, 637, 1941, 1940), (643, 642, 1936, 1935), (637, 636, 1942, 1941), (644, 643, 1935, 1934), (636, 919, 2048, 1942), (645, 644, 1934, 1933), (919, 918, 2049, 2048), (646, 645, 1933, 1932), (918, 917, 2050, 2049), (647, 646, 1932, 1931), (917, 916, 2051, 2050), (648, 647, 1931, 1930), (916, 915, 2052, 2051), (649, 648, 1930, 1929), (915, 914, 2053, 2052), (650, 649, 1929, 1928), (914, 913, 2054, 2053), (651, 650, 1928, 1927), (913, 912, 2055, 2054), (652, 651, 1927, 1926), (912, 911, 2056, 2055), (905, 652, 1926, 2062), (911, 910, 2057, 2056), (906, 905, 2062, 2061), (910, 909, 2058, 2057), (907, 906, 2061, 2060), (909, 908, 2059, 2058), (908, 907, 2060, 2059), (1541, 1540, 166, 165), (1542, 1541, 165, 164), (1540, 1539, 167, 166), (1543, 1542, 164, 163), (1539, 1538, 168, 167), (1544, 1543, 163, 162), (1538, 1282, 169, 168), (1545, 1544, 162, 161), (1282, 1281, 454, 169), (1546, 1545, 161, 160), (1281, 1280, 455, 454), (1547, 1546, 160, 159), (1280, 1279, 456, 455), (1548, 1547, 159, 158), (1279, 1278, 457, 456), (1549, 1548, 158, 157), (1278, 1277, 458, 457), (1550, 1549, 157, 156), (1277, 1276, 459, 458), (1551, 1550, 156, 155), (1276, 1275, 460, 459), (1552, 1551, 155, 154), (1275, 1274, 461, 460), (1266, 1552, 154, 153), (1274, 1273, 462, 461), (1267, 1266, 153, 468), (1273, 1272, 463, 462), (1268, 1267, 468, 467), (1272, 1271, 464, 463), (1269, 1268, 467, 466), (1271, 1270, 465, 464), (1270, 1269, 466, 465), (585, 964, 2003, 1993), (586, 585, 1993, 1992), (964, 963, 2004, 2003), (587, 586, 1992, 1991), (963, 962, 2005, 2004), (588, 587, 1991, 1990), (962, 961, 2006, 2005), (589, 588, 1990, 1989), (961, 960, 2007, 2006), (590, 589, 1989, 1988), (960, 959, 2008, 2007), (591, 590, 1988, 1987), (959, 958, 2009, 2008), (592, 591, 1987, 1986), (958, 957, 2010, 2009), (593, 592, 1986, 1985), (957, 956, 2011, 2010), (594, 593, 1985, 1984), (956, 955, 2012, 2011), (595, 594, 1984, 1983), (955, 954, 2013, 2012), (596, 595, 1983, 1982), (954, 953, 2014, 2013), (597, 596, 1982, 1981), (953, 952, 2015, 2014), (598, 597, 1981, 1980), (952, 951, 2016, 2015), (599, 598, 1980, 1979), (951, 950, 2017, 2016), (600, 599, 1979, 1978), (950, 601, 1977, 2017), (601, 600, 1978, 1977), (1333, 1332, 409, 220), (1493, 1333, 220, 219), (1332, 1331, 410, 409), (1494, 1493, 219, 218), (1331, 1330, 411, 410), (1495, 1494, 218, 217), (1330, 1329, 412, 411), (1496, 1495, 217, 216), (1329, 1328, 413, 412), (1497, 1496, 216, 215), (1328, 1327, 414, 413), (1498, 1497, 215, 214), (1327, 1326, 415, 414), (1499, 1498, 214, 213), (1326, 1325, 416, 415), (1500, 1499, 213, 212), (1325, 1324, 417, 416), (1501, 1500, 212, 211), (1324, 1323, 418, 417), (1502, 1501, 211, 210), (1323, 1322, 419, 418), (1503, 1502, 210, 209), (1322, 1321, 420, 419), (1504, 1503, 209, 208), (1321, 1320, 421, 420), (1505, 1504, 208, 207), (1320, 1319, 422, 421), (1506, 1505, 207, 206), (1319, 1318, 423, 422), (1507, 1506, 206, 205), (1318, 1317, 204, 423), (1317, 1507, 205, 204), (653, 904, 2063, 1925), (654, 653, 1925, 1924), (904, 903, 2064, 2063), (655, 654, 1924, 1923), (903, 902, 2065, 2064), (656, 655, 1923, 1922), (902, 901, 2066, 2065), (657, 656, 1922, 1921), (901, 900, 2067, 2066), (658, 657, 1921, 1920), (900, 899, 2068, 2067), (659, 658, 1920, 1919), (899, 898, 2069, 2068), (660, 659, 1919, 1918), (898, 897, 2070, 2069), (661, 660, 1918, 1917), (897, 896, 2071, 2070), (662, 661, 1917, 1916), (896, 895, 2072, 2071), (663, 662, 1916, 1915), (895, 894, 2073, 2072), (664, 663, 1915, 1914), (894, 893, 2074, 2073), (665, 664, 1914, 1913), (893, 892, 2075, 2074), (666, 665, 1913, 1912), (892, 891, 2076, 2075), (667, 666, 1912, 1911), (891, 890, 2077, 2076), (668, 667, 1911, 1910), (890, 669, 1909, 2077), (669, 668, 1910, 1909), (1265, 1264, 469, 152), (1553, 1265, 152, 151), (1264, 1263, 470, 469), (1554, 1553, 151, 150), (1263, 1262, 471, 470), (1555, 1554, 150, 149), (1262, 1261, 472, 471), (1556, 1555, 149, 148), (1261, 1260, 473, 472), (1557, 1556, 148, 147), (1260, 1259, 474, 473), (1558, 1557, 147, 146), (1259, 1258, 475, 474), (1559, 1558, 146, 145), (1258, 1257, 476, 475), (1560, 1559, 145, 144), (1257, 1256, 477, 476), (1561, 1560, 144, 143), (1256, 1255, 478, 477), (1562, 1561, 143, 289), (1255, 1254, 479, 478), (1563, 1562, 289, 288), (1254, 1253, 480, 479), (1564, 1563, 288, 287), (1253, 1252, 481, 480), (1565, 1564, 287, 286), (1252, 1251, 482, 481), (1566, 1565, 286, 285), (1251, 1250, 483, 482), (1567, 1566, 285, 284), (1250, 1249, 283, 483), (1249, 1567, 284, 283), (619, 934, 2033, 1959), (620, 619, 1959, 1958), (934, 933, 2034, 2033), (621, 620, 1958, 1957), (933, 932, 2035, 2034), (622, 621, 1957, 1956), (932, 931, 2036, 2035), (623, 622, 1956, 1955), (931, 930, 2037, 2036), (624, 623, 1955, 1954), (930, 929, 2038, 2037), (625, 624, 1954, 1953), (929, 928, 2039, 2038), (626, 625, 1953, 1952), (928, 927, 2040, 2039), (627, 626, 1952, 1951), (927, 926, 2041, 2040), (628, 627, 1951, 1950), (926, 925, 2042, 2041), (629, 628, 1950, 1949), (925, 924, 2043, 2042), (630, 629, 1949, 1948), (924, 923, 2044, 2043), (631, 630, 1948, 1947), (923, 922, 2045, 2044), (632, 631, 1947, 1946), (922, 921, 2046, 2045), (633, 632, 1946, 1945), (921, 920, 2047, 2046), (634, 633, 1945, 1944), (920, 635, 1943, 2047), (635, 634, 1944, 1943), (1299, 1298, 439, 186), (1523, 1299, 186, 185), (1298, 1297, 440, 439), (1524, 1523, 185, 184), (1297, 1296, 441, 440), (1525, 1524, 184, 183), (1296, 1295, 442, 441), (1526, 1525, 183, 182), (1295, 1294, 443, 442), (1527, 1526, 182, 181), (1294, 1293, 444, 443), (1528, 1527, 181, 180), (1293, 1292, 445, 444), (1529, 1528, 180, 179), (1292, 1291, 446, 445), (1530, 1529, 179, 178), (1291, 1290, 447, 446), (1531, 1530, 178, 177), (1290, 1289, 448, 447), (1532, 1531, 177, 176), (1289, 1288, 449, 448), (1533, 1532, 176, 175), (1288, 1287, 450, 449), (1534, 1533, 175, 174), (1287, 1286, 451, 450), (1535, 1534, 174, 173), (1286, 1285, 452, 451), (1536, 1535, 173, 172), (1285, 1284, 453, 452), (1537, 1536, 172, 171), (1284, 1283, 170, 453), (1283, 1537, 171, 170), (670, 889, 2078, 1908), (671, 670, 1908, 1907), (889, 888, 2079, 2078), (672, 671, 1907, 1906), (888, 887, 2080, 2079), (673, 672, 1906, 1905), (887, 886, 2081, 2080), (674, 673, 1905, 1904), (886, 885, 2082, 2081), (675, 674, 1904, 1903), (885, 884, 2083, 2082), (676, 675, 1903, 1902), (884, 883, 2084, 2083), (677, 676, 1902, 1901), (883, 882, 2085, 2084), (678, 677, 1901, 1900), (882, 881, 2086, 2085), (679, 678, 1900, 2164), (881, 880, 2087, 2086), (680, 679, 2164, 2163), (880, 879, 2088, 2087), (681, 680, 2163, 2162), (879, 878, 2089, 2088), (682, 681, 2162, 2161), (878, 877, 2090, 2089), (683, 682, 2161, 2160), (877, 876, 2091, 2090), (684, 683, 2160, 2159), (876, 875, 2092, 2091), (685, 684, 2159, 2158), (875, 686, 2093, 2092), (686, 685, 2158, 2093), (1248, 1247, 484, 282), (1568, 1248, 282, 281), (1247, 1246, 485, 484), (1569, 1568, 281, 280), (1246, 1245, 486, 485), (1570, 1569, 280, 279), (1245, 1244, 487, 486), (1571, 1570, 279, 278), (1244, 1243, 488, 487), (1572, 1571, 278, 277), (1243, 1242, 489, 488), (1573, 1572, 277, 276), (1242, 1241, 490, 489), (1574, 1573, 276, 275), (1241, 1240, 491, 490), (1575, 1574, 275, 274), (1240, 1239, 492, 491), (1576, 1575, 274, 273), (1239, 1238, 493, 492), (1577, 1576, 273, 272), (1238, 1237, 494, 493), (1578, 1577, 272, 271), (1237, 1236, 495, 494), (1579, 1578, 271, 270), (1236, 1235, 496, 495), (1580, 1579, 270, 269), (1235, 1234, 497, 496), (1581, 1580, 269, 268), (1234, 1233, 498, 497), (1582, 1581, 268, 267), (1233, 1232, 266, 498), (1232, 1582, 267, 266), (1026, 1025, 1779, 1778), (1027, 1026, 1778, 1777), (1025, 1024, 1780, 1779), (1028, 1027, 1777, 1776), (1024, 1023, 1781, 1780), (1029, 1028, 1776, 1775), (1023, 1022, 1782, 1781), (1030, 1029, 1775, 1774), (1022, 1021, 1783, 1782), (1031, 1030, 1774, 1773), (1021, 1020, 1784, 1783), (1032, 1031, 1773, 1772), (1020, 1019, 1785, 1784), (760, 1032, 1772, 1771), (1019, 1018, 1786, 1785), (761, 760, 1771, 2186), (1018, 776, 1787, 1786), (762, 761, 2186, 2185), (776, 775, 2172, 1787), (763, 762, 2185, 2184), (775, 774, 2173, 2172), (764, 763, 2184, 2183), (774, 773, 2174, 2173), (765, 764, 2183, 2182), (773, 772, 2175, 2174), (766, 765, 2182, 2181), (772, 771, 2176, 2175), (767, 766, 2181, 2180), (771, 770, 2177, 2176), (768, 767, 2180, 2179), (770, 769, 2178, 2177), (769, 768, 2179, 2178), (1411, 1410, 349, 348), (1412, 1411, 348, 347), (1410, 1409, 350, 349), (1413, 1412, 347, 346), (1409, 1408, 351, 350), (1414, 1413, 346, 345), (1408, 1407, 352, 351), (1415, 1414, 345, 344), (1407, 1406, 353, 352), (1416, 1415, 344, 343), (1406, 1405, 354, 353), (1417, 1416, 343, 342), (1405, 1404, 355, 354), (1418, 1417, 342, 98), (1404, 1403, 356, 355), (1645, 1418, 98, 97), (1403, 1402, 82, 356), (1646, 1645, 97, 96), (1402, 1659, 83, 82), (1647, 1646, 96, 95), (1659, 1658, 84, 83), (1648, 1647, 95, 94), (1658, 1657, 85, 84), (1649, 1648, 94, 93), (1657, 1656, 86, 85), (1650, 1649, 93, 92), (1656, 1655, 87, 86), (1651, 1650, 92, 91), (1655, 1654, 88, 87), (1652, 1651, 91, 90), (1654, 1653, 89, 88), (1653, 1652, 90, 89), (748, 747, 2198, 2197), (749, 748, 2197, 2196), (747, 746, 2199, 2198), (750, 749, 2196, 2195), (746, 745, 2200, 2199), (751, 750, 2195, 2194), (745, 744, 2201, 2200), (752, 751, 2194, 2193), (744, 743, 1754, 2201), (753, 752, 2193, 2192), (743, 1047, 1755, 1754), (754, 753, 2192, 2191), (1047, 1046, 1756, 1755), (755, 754, 2191, 2190), (1046, 1045, 1757, 1756), (756, 755, 2190, 2189), (1045, 1044, 1758, 1757), (757, 756, 2189, 2188), (1044, 1043, 1759, 1758), (758, 757, 2188, 2187), (1043, 1042, 1760, 1759), (759, 758, 2187, 1770), (1042, 1041, 1761, 1760), (1033, 759, 1770, 1769), (1041, 1040, 1762, 1761), (1034, 1033, 1769, 1768), (1040, 1039, 1763, 1762), (1035, 1034, 1768, 1767), (1039, 1038, 1764, 1763), (1036, 1035, 1767, 1766), (1038, 1037, 1765, 1764), (1037, 1036, 1766, 1765), (1634, 1633, 111, 110), (1635, 1634, 110, 109), (1633, 1632, 112, 111), (1636, 1635, 109, 108), (1632, 1631, 113, 112), (1637, 1636, 108, 107), (1631, 1630, 114, 113), (1638, 1637, 107, 106), (1630, 1435, 115, 114), (1639, 1638, 106, 105), (1435, 1434, 327, 115), (1640, 1639, 105, 104), (1434, 1433, 328, 327), (1641, 1640, 104, 103), (1433, 1432, 329, 328), (1642, 1641, 103, 102), (1432, 1431, 330, 329), (1643, 1642, 102, 101), (1431, 1430, 331, 330), (1644, 1643, 101, 100), (1430, 1429, 332, 331), (1419, 1644, 100, 99), (1429, 1428, 333, 332), (1420, 1419, 99, 341), (1428, 1427, 334, 333), (1421, 1420, 341, 340), (1427, 1426, 335, 334), (1422, 1421, 340, 339), (1426, 1425, 336, 335), (1423, 1422, 339, 338), (1425, 1424, 337, 336), (1424, 1423, 338, 337)])
me_cube_001.use_remesh_preserve_volume = False
me_cube_001.use_remesh_preserve_attributes = False
me_cube_001.use_mirror_vertex_groups = False
me_cube_001.update()

# ---- objects
ob_cube = bpy.data.objects.new('Cube', me_cube_001)

# ---- transforms, parenting, visibility, modifiers, constraints
ob_cube.location = (0.0, 0.0, 0.0)
ob_cube.scale = (0.05, 0.1, 0.22)
ob_cube.lineart.crease_threshold = 0.0

# ---- collection membership
col_collection_1.objects.link(ob_cube)

# ---- scene / render settings (as saved in the file)
scene.frame_start = 1; scene.frame_end = 250; scene.frame_set(0)
scene.render.engine = 'BLENDER_EEVEE_NEXT'
scene.render.resolution_percentage = 50
scene.render.dither_intensity = 0.0
scene.cycles.use_denoising = False
scene.cycles.samples = 10
scene.cycles.sampling_pattern = 'TABULATED_SOBOL'
scene.cycles.light_sampling_threshold = 0.0
scene.cycles.use_adaptive_sampling = False
scene.cycles.use_light_tree = False
scene.cycles.blur_glossy = 0.0
scene.cycles.pixel_filter_type = 'GAUSSIAN'
scene.cycles.sample_clamp_indirect = 0.0
scene.view_settings.view_transform = 'Standard'
bpy.context.view_layer.update()

# ---- added for rendering (the .blend has no active camera and no usable light): camera, sun
cam_auto = bpy.data.cameras.new('AutoCamera')
cam_auto.lens = 50.0
cam_auto.sensor_width = 36.0
cam_auto.clip_end = 1000.0
ob_auto_camera = bpy.data.objects.new('AutoCamera', cam_auto)
scene.collection.objects.link(ob_auto_camera)
ob_auto_camera.location = (0.845036, -1.0028, 0.662643)
ob_auto_camera.rotation_euler = (1.09748, -7.21219e-08, 0.694738)
scene.camera = ob_auto_camera
light_auto_sun = bpy.data.lights.new('AutoSun', 'SUN')
light_auto_sun.energy = 3.0
light_auto_sun.angle = 0.0523599
ob_auto_sun = bpy.data.objects.new('AutoSun', light_auto_sun)
scene.collection.objects.link(ob_auto_sun)
ob_auto_sun.rotation_euler = (0.872665, 0.174533, 0.523599)
bpy.context.view_layer.update()
